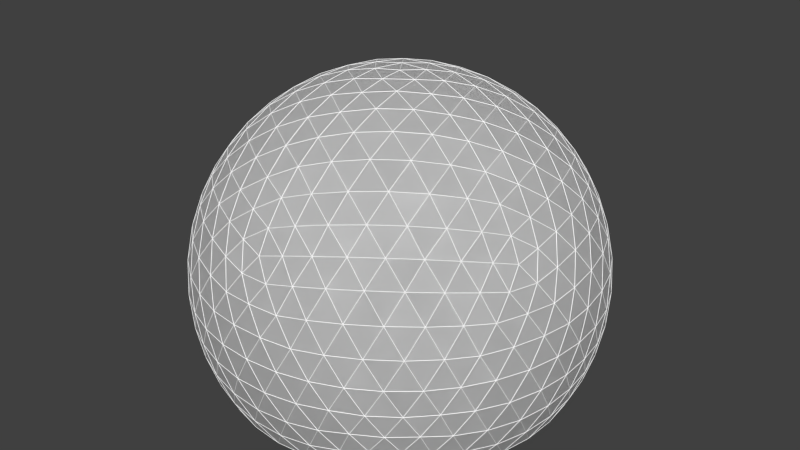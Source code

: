 # Source: Backdrop.blend  (saved by Blender 2.76.0; exported with 4.5.12 LTS)
import bpy
from mathutils import Matrix  # noqa: F401  (used for matrix-valued properties, if any)

bpy.ops.wm.read_factory_settings(use_empty=True)
scene = bpy.context.scene
scene.name = 'Scene'

# ---- collections
col_collection_3 = bpy.data.collections.new('Collection 3'); scene.collection.children.link(col_collection_3)
col_collection_4 = bpy.data.collections.new('Collection 4'); scene.collection.children.link(col_collection_4)

# ---- materials (node trees are filled in below, after node groups)
mat_glas = bpy.data.materials.new('Glas')
mat_glas.alpha_threshold = 0.0
mat_glas.use_transparent_shadow = False
mat_glas.roughness = 0.5
mat_domewire = bpy.data.materials.new('DomeWire')
mat_domewire.alpha_threshold = 0.0
mat_domewire.use_transparent_shadow = False
mat_domewire.diffuse_color = (1.0, 1.0, 1.0, 1.0)
mat_domewire.roughness = 0.5
mat_domewire.specular_intensity = 0.2468

# ---- material node trees

# ---- world
world_world = bpy.data.worlds.new('World'); scene.world = world_world
world_world.color = (0.05088, 0.05088, 0.05088)
world_world.use_sun_shadow = False
world_world.sun_shadow_jitter_overblur = 0.0
world_world.cycles.sampling_method = 'MANUAL'
world_world.cycles.sample_map_resolution = 256

# ---- meshes
me_domeglass = bpy.data.meshes.new('DomeGlass')
me_domeglass.from_pydata([(9.769, -7.097, -6.037), (-3.731, -11.48, -6.037), (-12.07, 0.0, -6.037), (-3.731, 11.48, -6.037), (9.769, 7.097, -6.037), (3.731, -11.48, 6.037), (-9.769, -7.097, 6.037), (-9.769, 7.097, 6.037), (3.731, 11.48, 6.037), (12.07, 0.0, 6.037), (0.0, 0.0, 13.5), (8.619, -8.155, -6.439), (7.181, -9.203, -6.781), (5.468, -10.16, -7.014), (3.549, -10.92, -7.097), (1.547, -11.43, -7.014), (-0.4001, -11.67, -6.781), (-2.18, -11.66, -6.439), (10.42, 5.677, -6.439), (10.97, 3.986, -6.781), (11.35, 2.061, -7.014), (11.48, -1.401e-07, -7.097), (11.35, -2.061, -7.014), (10.97, -3.986, -6.781), (10.42, -5.677, -6.439), (-5.092, -10.72, -6.439), (-6.534, -9.674, -6.781), (-7.97, -8.339, -7.014), (-9.291, -6.75, -7.097), (-10.39, -5.003, -7.014), (-11.22, -3.225, -6.781), (-11.77, -1.531, -6.439), (-11.77, 1.531, -6.439), (-11.22, 3.225, -6.781), (-10.39, 5.003, -7.014), (-9.291, 6.75, -7.097), (-7.97, 8.339, -7.014), (-6.534, 9.674, -6.781), (-5.092, 10.72, -6.439), (-2.18, 11.66, -6.439), (-0.4001, 11.67, -6.781), (1.547, 11.43, -7.014), (3.549, 10.92, -7.097), (5.468, 10.16, -7.014), (7.181, 9.203, -6.781), (8.619, 8.155, -6.439), (12.57, -0.9462, 4.829), (12.91, -1.993, 3.391), (13.02, -3.092, 1.754), (12.84, -4.172, -2.803e-07), (12.35, -5.153, -1.754), (11.62, -5.979, -3.391), (10.73, -6.623, -4.829), (10.73, 6.623, -4.829), (11.62, 5.979, -3.391), (12.35, 5.153, -1.754), (12.84, 4.172, 2.803e-07), (13.02, 3.092, 1.754), (12.91, 1.993, 3.391), (12.57, 0.9462, 4.829), (2.985, -12.25, 4.83), (2.095, -12.9, 3.391), (1.084, -13.34, 1.754), (0.0, -13.5, -2.803e-07), (-1.084, -13.34, -1.754), (-2.095, -12.9, -3.391), (-2.985, -12.25, -4.83), (9.614, -8.155, -4.83), (9.277, -9.203, -3.391), (8.719, -10.16, -1.754), (7.935, -10.92, 2.803e-07), (6.965, -11.43, 1.754), (5.886, -11.67, 3.391), (4.785, -11.66, 4.83), (-10.73, -6.623, 4.829), (-11.62, -5.979, 3.391), (-12.35, -5.153, 1.754), (-12.84, -4.172, -2.803e-07), (-13.02, -3.092, -1.754), (-12.91, -1.993, -3.391), (-12.57, -0.9462, -4.829), (-4.785, -11.66, -4.83), (-5.886, -11.67, -3.391), (-6.965, -11.43, -1.754), (-7.935, -10.92, 2.803e-07), (-8.719, -10.16, 1.754), (-9.277, -9.203, 3.391), (-9.614, -8.155, 4.83), (-9.614, 8.155, 4.83), (-9.277, 9.203, 3.391), (-8.719, 10.16, 1.754), (-7.935, 10.92, -2.803e-07), (-6.965, 11.43, -1.754), (-5.886, 11.67, -3.391), (-4.785, 11.66, -4.83), (-12.57, 0.9462, -4.829), (-12.91, 1.993, -3.391), (-13.02, 3.092, -1.754), (-12.84, 4.172, 2.803e-07), (-12.35, 5.153, 1.754), (-11.62, 5.979, 3.391), (-10.73, 6.623, 4.829), (4.785, 11.66, 4.83), (5.886, 11.67, 3.391), (6.965, 11.43, 1.754), (7.935, 10.92, -2.803e-07), (8.719, 10.16, -1.754), (9.277, 9.203, -3.391), (9.614, 8.155, -4.83), (-2.985, 12.25, -4.83), (-2.095, 12.9, -3.391), (-1.084, 13.34, -1.754), (0.0, 13.5, 2.803e-07), (1.084, 13.34, 1.754), (2.095, 12.9, 3.391), (2.985, 12.25, 4.83), (11.77, -1.531, 6.439), (11.22, -3.225, 6.781), (10.39, -5.003, 7.014), (9.291, -6.75, 7.097), (7.97, -8.339, 7.014), (6.534, -9.674, 6.781), (5.092, -10.72, 6.439), (2.18, -11.66, 6.439), (0.4001, -11.67, 6.781), (-1.547, -11.43, 7.014), (-3.549, -10.92, 7.097), (-5.468, -10.16, 7.014), (-7.181, -9.203, 6.781), (-8.619, -8.155, 6.439), (-10.42, -5.677, 6.439), (-10.97, -3.986, 6.781), (-11.35, -2.061, 7.014), (-11.48, 1.401e-07, 7.097), (-11.35, 2.061, 7.014), (-10.97, 3.986, 6.781), (-10.42, 5.677, 6.439), (-8.619, 8.155, 6.439), (-7.181, 9.203, 6.781), (-5.468, 10.16, 7.014), (-3.549, 10.92, 7.097), (-1.547, 11.43, 7.014), (0.4001, 11.67, 6.781), (2.18, 11.66, 6.439), (5.092, 10.72, 6.439), (6.534, 9.674, 6.781), (7.97, 8.339, 7.014), (9.291, 6.75, 7.097), (10.39, 5.003, 7.014), (11.22, 3.225, 6.781), (11.77, 1.531, 6.439), (0.4974, -1.531, 13.4), (1.048, -3.225, 13.07), (1.626, -5.003, 12.43), (2.193, -6.75, 11.48), (2.709, -8.338, 10.27), (3.143, -9.674, 8.877), (3.482, -10.72, 7.434), (11.27, 0.0, 7.434), (10.17, 0.0, 8.876), (8.768, 0.0, 10.27), (7.097, 0.0, 11.48), (5.261, 0.0, 12.43), (3.39, 0.0, 13.07), (1.61, 0.0, 13.4), (-1.302, -0.9462, 13.4), (-2.743, -1.993, 13.07), (-4.256, -3.092, 12.43), (-5.742, -4.172, 11.48), (-7.093, -5.153, 10.27), (-8.229, -5.979, 8.877), (-9.117, -6.623, 7.434), (-1.302, 0.9462, 13.4), (-2.743, 1.993, 13.07), (-4.256, 3.092, 12.43), (-5.742, 4.172, 11.48), (-7.093, 5.153, 10.27), (-8.229, 5.979, 8.877), (-9.117, 6.623, 7.434), (0.4974, 1.531, 13.4), (1.048, 3.225, 13.07), (1.626, 5.003, 12.43), (2.193, 6.75, 11.48), (2.709, 8.338, 10.27), (3.143, 9.674, 8.877), (3.482, 10.72, 7.434), (2.244, 1.63, 13.21), (4.147, 1.708, 12.73), (2.906, 3.416, 12.73), (6.094, 1.751, 11.92), (4.884, 3.549, 12.07), (3.549, 5.254, 11.92), (7.935, 1.751, 10.78), (6.841, 3.596, 11.07), (5.534, 5.395, 11.07), (4.118, 7.005, 10.78), (9.534, 1.708, 9.404), (8.616, 3.549, 9.769), (7.425, 5.395, 9.9), (6.037, 7.097, 9.769), (4.571, 8.54, 9.404), (10.81, 1.63, 7.915), (10.09, 3.416, 8.294), (9.073, 5.254, 8.504), (7.801, 7.005, 8.504), (6.367, 8.54, 8.294), (4.892, 9.781, 7.916), (-0.857, 2.638, 13.21), (-0.343, 4.472, 12.73), (-2.351, 3.819, 12.73), (0.2173, 6.336, 11.92), (-1.866, 5.742, 12.07), (-3.9, 4.999, 11.92), (0.7864, 8.088, 10.78), (-1.307, 7.617, 11.07), (-3.42, 6.93, 11.07), (-5.39, 6.081, 10.78), (1.322, 9.596, 9.404), (-0.7127, 9.29, 9.769), (-2.836, 8.729, 9.9), (-4.884, 7.935, 9.769), (-6.71, 6.986, 9.404), (1.791, 10.79, 7.916), (-0.1311, 10.65, 8.294), (-2.193, 10.25, 8.504), (-4.252, 9.584, 8.504), (-6.155, 8.694, 8.294), (-7.79, 7.675, 7.916), (-2.773, 0.0, 13.21), (-4.359, 1.056, 12.73), (-4.359, -1.056, 12.73), (-5.959, 2.165, 11.92), (-6.037, 0.0, 12.07), (-5.959, -2.165, 11.92), (-7.449, 3.247, 10.78), (-7.648, 1.111, 11.07), (-7.648, -1.111, 11.07), (-7.449, -3.247, 10.78), (-8.717, 4.222, 9.404), (-9.056, 2.193, 9.769), (-9.178, 1.33e-07, 9.9), (-9.056, -2.193, 9.769), (-8.717, -4.222, 9.404), (-9.707, 5.037, 7.916), (-10.17, 3.167, 8.294), (-10.43, 1.082, 8.504), (-10.43, -1.082, 8.504), (-10.17, -3.167, 8.294), (-9.707, -5.037, 7.916), (-0.857, -2.638, 13.21), (-2.351, -3.819, 12.73), (-0.343, -4.472, 12.73), (-3.9, -4.999, 11.92), (-1.866, -5.742, 12.07), (0.2173, -6.336, 11.92), (-5.39, -6.081, 10.78), (-3.42, -6.93, 11.07), (-1.307, -7.617, 11.07), (0.7864, -8.088, 10.78), (-6.71, -6.986, 9.404), (-4.884, -7.935, 9.769), (-2.836, -8.729, 9.9), (-0.7127, -9.29, 9.769), (1.322, -9.596, 9.404), (-7.79, -7.675, 7.916), (-6.155, -8.694, 8.294), (-4.252, -9.584, 8.504), (-2.193, -10.25, 8.504), (-0.1311, -10.65, 8.294), (1.791, -10.79, 7.916), (2.244, -1.63, 13.21), (2.906, -3.416, 12.73), (4.147, -1.708, 12.73), (3.549, -5.254, 11.92), (4.884, -3.549, 12.07), (6.094, -1.751, 11.92), (4.118, -7.005, 10.78), (5.534, -5.395, 11.07), (6.841, -3.596, 11.07), (7.935, -1.751, 10.78), (4.571, -8.54, 9.404), (6.037, -7.097, 9.769), (7.425, -5.395, 9.9), (8.616, -3.549, 9.769), (9.534, -1.708, 9.404), (4.892, -9.781, 7.916), (6.367, -8.54, 8.294), (7.801, -7.005, 8.504), (9.073, -5.254, 8.504), (10.09, -3.416, 8.294), (10.81, -1.63, 7.915), (12.2, 2.638, 5.142), (12.44, 3.819, 3.592), (11.54, 4.472, 5.388), (12.4, 4.999, 1.842), (11.63, 5.742, 3.731), (10.56, 6.337, 5.525), (12.05, 6.081, -2.504e-07), (11.43, 6.931, 1.891), (10.48, 7.617, 3.782), (9.291, 8.088, 5.525), (11.41, 6.986, -1.796), (10.92, 7.935, 1.312e-07), (10.12, 8.729, 1.891), (9.056, 9.291, 3.731), (7.82, 9.596, 5.388), (10.56, 7.675, -3.428), (10.17, 8.694, -1.796), (9.508, 9.584, 1.364e-06), (8.587, 10.25, 1.842), (7.477, 10.65, 3.592), (6.279, 10.79, 5.142), (1.262, 12.42, 5.142), (0.2119, 13.01, 3.592), (-0.686, 12.36, 5.388), (-0.9208, 13.34, 1.842), (-1.866, 12.84, 3.731), (-2.762, 12.0, 5.525), (-2.059, 13.34, -4.131e-06), (-3.059, 13.01, 1.891), (-4.005, 12.33, 3.782), (-4.821, 11.34, 5.525), (-3.118, 13.01, -1.796), (-4.172, 12.84, -6.166e-06), (-5.173, 12.33, 1.891), (-6.037, 11.48, 3.731), (-6.71, 10.4, 5.388), (-4.035, 12.42, -3.428), (-5.126, 12.36, -1.796), (-6.177, 12.0, -5.182e-06), (-7.097, 11.34, 1.842), (-7.82, 10.4, 3.592), (-8.32, 9.305, 5.142), (-11.42, 5.037, 5.142), (-12.31, 4.222, 3.592), (-11.97, 3.167, 5.388), (-12.97, 3.247, 1.842), (-12.79, 2.193, 3.731), (-12.27, 1.082, 5.525), (-13.33, 2.165, 1.252e-06), (-13.32, 1.111, 1.891), (-12.96, -1.028e-06, 3.782), (-12.27, -1.082, 5.525), (-13.34, 1.056, -1.796), (-13.5, -4.854e-06, 8.528e-06), (-13.32, -1.111, 1.891), (-12.79, -2.193, 3.731), (-11.97, -3.167, 5.388), (-13.06, -5.331e-06, -3.428), (-13.34, -1.056, -1.796), (-13.33, -2.165, 1.936e-05), (-12.97, -3.247, 1.842), (-12.31, -4.222, 3.592), (-11.42, -5.037, 5.142), (-8.32, -9.305, 5.142), (-7.82, -10.4, 3.592), (-6.71, -10.4, 5.388), (-7.097, -11.34, 1.842), (-6.037, -11.48, 3.731), (-4.821, -11.34, 5.525), (-6.177, -12.0, -7.887e-06), (-5.173, -12.33, 1.891), (-4.005, -12.33, 3.782), (-2.762, -12.0, 5.525), (-5.126, -12.36, -1.796), (-4.172, -12.84, -1.023e-05), (-3.059, -13.01, 1.891), (-1.866, -12.84, 3.731), (-0.686, -12.36, 5.388), (-4.035, -12.42, -3.428), (-3.118, -13.01, -1.796), (-2.059, -13.34, -6.955e-06), (-0.9208, -13.34, 1.842), (0.2119, -13.01, 3.592), (1.262, -12.42, 5.142), (6.279, -10.79, 5.142), (7.477, -10.65, 3.592), (7.82, -9.596, 5.388), (8.587, -10.25, 1.842), (9.056, -9.291, 3.731), (9.291, -8.088, 5.525), (9.508, -9.584, -1.465e-05), (10.12, -8.729, 1.891), (10.48, -7.617, 3.782), (10.56, -6.337, 5.525), (10.17, -8.694, -1.796), (10.92, -7.935, -2.571e-05), (11.43, -6.931, 1.891), (11.63, -5.742, 3.731), (11.54, -4.472, 5.388), (10.56, -7.675, -3.428), (11.41, -6.986, -1.796), (12.05, -6.081, -3.109e-05), (12.4, -4.999, 1.841), (12.44, -3.819, 3.592), (12.2, -2.638, 5.142), (4.035, 12.42, 3.428), (5.126, 12.36, 1.796), (3.118, 13.01, 1.796), (6.177, 12.0, -1.454e-07), (4.172, 12.84, -4.184e-13), (2.059, 13.34, 1.454e-07), (7.097, 11.34, -1.842), (5.173, 12.33, -1.891), (3.059, 13.01, -1.891), (0.9208, 13.34, -1.842), (7.82, 10.4, -3.592), (6.037, 11.48, -3.731), (4.005, 12.33, -3.782), (1.866, 12.84, -3.731), (-0.2119, 13.01, -3.592), (8.32, 9.305, -5.142), (6.71, 10.4, -5.388), (4.821, 11.34, -5.525), (2.762, 12.0, -5.525), (0.686, 12.36, -5.388), (-1.262, 12.42, -5.142), (-10.56, 7.675, 3.428), (-10.17, 8.694, 1.796), (-11.41, 6.986, 1.796), (-9.508, 9.584, -1.454e-07), (-10.92, 7.935, -1.255e-12), (-12.05, 6.081, 1.454e-07), (-8.587, 10.25, -1.842), (-10.12, 8.729, -1.891), (-11.43, 6.931, -1.891), (-12.4, 4.999, -1.842), (-7.477, 10.65, -3.592), (-9.056, 9.291, -3.731), (-10.48, 7.617, -3.782), (-11.63, 5.742, -3.731), (-12.44, 3.819, -3.592), (-6.279, 10.79, -5.142), (-7.82, 9.596, -5.388), (-9.291, 8.088, -5.525), (-10.56, 6.337, -5.525), (-11.54, 4.472, -5.388), (-12.2, 2.638, -5.142), (-10.56, -7.675, 3.428), (-11.41, -6.986, 1.796), (-10.17, -8.694, 1.796), (-12.05, -6.081, -1.454e-07), (-10.92, -7.935, 1.255e-12), (-9.508, -9.584, 1.454e-07), (-12.4, -4.999, -1.842), (-11.43, -6.931, -1.891), (-10.12, -8.729, -1.891), (-8.587, -10.25, -1.842), (-12.44, -3.819, -3.592), (-11.63, -5.742, -3.731), (-10.48, -7.617, -3.782), (-9.056, -9.291, -3.731), (-7.477, -10.65, -3.592), (-12.2, -2.638, -5.142), (-11.54, -4.472, -5.388), (-10.56, -6.337, -5.525), (-9.291, -8.088, -5.525), (-7.82, -9.596, -5.388), (-6.279, -10.79, -5.142), (4.035, -12.42, 3.428), (3.118, -13.01, 1.796), (5.126, -12.36, 1.796), (2.059, -13.34, -1.454e-07), (4.172, -12.84, 4.184e-13), (6.177, -12.0, 1.454e-07), (0.9208, -13.34, -1.842), (3.059, -13.01, -1.891), (5.173, -12.33, -1.891), (7.097, -11.34, -1.842), (-0.2119, -13.01, -3.592), (1.866, -12.84, -3.731), (4.005, -12.33, -3.782), (6.037, -11.48, -3.731), (7.82, -10.4, -3.592), (-1.262, -12.42, -5.142), (0.686, -12.36, -5.388), (2.762, -12.0, -5.525), (4.821, -11.34, -5.525), (6.71, -10.4, -5.388), (8.32, -9.305, -5.142), (13.06, -1.205e-07, 3.428), (13.34, -1.056, 1.796), (13.34, 1.056, 1.796), (13.33, -2.165, -1.454e-07), (13.5, 0.0, 1.494e-14), (13.33, 2.165, 1.454e-07), (12.97, -3.247, -1.842), (13.32, -1.111, -1.891), (13.32, 1.111, -1.891), (12.97, 3.247, -1.842), (12.31, -4.222, -3.592), (12.79, -2.193, -3.731), (12.96, 1.33e-07, -3.782), (12.79, 2.193, -3.731), (12.31, 4.222, -3.592), (11.42, -5.037, -5.142), (11.97, -3.167, -5.388), (12.27, -1.082, -5.525), (12.27, 1.082, -5.525), (11.97, 3.167, -5.388), (11.42, 5.037, -5.142), (9.769, -7.097, -6.037), (-3.731, -11.48, -6.037), (-12.07, 0.0, -6.037), (-3.731, 11.48, -6.037), (9.769, 7.097, -6.037), (3.731, -11.48, 6.037), (-9.769, -7.097, 6.037), (-9.769, 7.097, 6.037), (3.731, 11.48, 6.037), (12.07, 0.0, 6.037), (0.0, 0.0, 13.5), (8.619, -8.155, -6.439), (7.181, -9.203, -6.781), (5.468, -10.16, -7.014), (3.549, -10.92, -7.097), (1.547, -11.43, -7.014), (-0.4001, -11.67, -6.781), (-2.18, -11.66, -6.439), (10.42, 5.677, -6.439), (10.97, 3.986, -6.781), (11.35, 2.061, -7.014), (11.48, -1.401e-07, -7.097), (11.35, -2.061, -7.014), (10.97, -3.986, -6.781), (10.42, -5.677, -6.439), (-5.092, -10.72, -6.439), (-6.534, -9.674, -6.781), (-7.97, -8.339, -7.014), (-9.291, -6.75, -7.097), (-10.39, -5.003, -7.014), (-11.22, -3.225, -6.781), (-11.77, -1.531, -6.439), (-11.77, 1.531, -6.439), (-11.22, 3.225, -6.781), (-10.39, 5.003, -7.014), (-9.291, 6.75, -7.097), (-7.97, 8.339, -7.014), (-6.534, 9.674, -6.781), (-5.092, 10.72, -6.439), (-2.18, 11.66, -6.439), (-0.4001, 11.67, -6.781), (1.547, 11.43, -7.014), (3.549, 10.92, -7.097), (5.468, 10.16, -7.014), (7.181, 9.203, -6.781), (8.619, 8.155, -6.439), (12.57, -0.9462, 4.829), (12.91, -1.993, 3.391), (13.02, -3.092, 1.754), (12.84, -4.172, -2.803e-07), (12.35, -5.153, -1.754), (11.62, -5.979, -3.391), (10.73, -6.623, -4.829), (10.73, 6.623, -4.829), (11.62, 5.979, -3.391), (12.35, 5.153, -1.754), (12.84, 4.172, 2.803e-07), (13.02, 3.092, 1.754), (12.91, 1.993, 3.391), (12.57, 0.9462, 4.829), (2.985, -12.25, 4.83), (2.095, -12.9, 3.391), (1.084, -13.34, 1.754), (0.0, -13.5, -2.803e-07), (-1.084, -13.34, -1.754), (-2.095, -12.9, -3.391), (-2.985, -12.25, -4.83), (9.614, -8.155, -4.83), (9.277, -9.203, -3.391), (8.719, -10.16, -1.754), (7.935, -10.92, 2.803e-07), (6.965, -11.43, 1.754), (5.886, -11.67, 3.391), (4.785, -11.66, 4.83), (-10.73, -6.623, 4.829), (-11.62, -5.979, 3.391), (-12.35, -5.153, 1.754), (-12.84, -4.172, -2.803e-07), (-13.02, -3.092, -1.754), (-12.91, -1.993, -3.391), (-12.57, -0.9462, -4.829), (-4.785, -11.66, -4.83), (-5.886, -11.67, -3.391), (-6.965, -11.43, -1.754), (-7.935, -10.92, 2.803e-07), (-8.719, -10.16, 1.754), (-9.277, -9.203, 3.391), (-9.614, -8.155, 4.83), (-9.614, 8.155, 4.83), (-9.277, 9.203, 3.391), (-8.719, 10.16, 1.754), (-7.935, 10.92, -2.803e-07), (-6.965, 11.43, -1.754), (-5.886, 11.67, -3.391), (-4.785, 11.66, -4.83), (-12.57, 0.9462, -4.829), (-12.91, 1.993, -3.391), (-13.02, 3.092, -1.754), (-12.84, 4.172, 2.803e-07), (-12.35, 5.153, 1.754), (-11.62, 5.979, 3.391), (-10.73, 6.623, 4.829), (4.785, 11.66, 4.83), (5.886, 11.67, 3.391), (6.965, 11.43, 1.754), (7.935, 10.92, -2.803e-07), (8.719, 10.16, -1.754), (9.277, 9.203, -3.391), (9.614, 8.155, -4.83), (-2.985, 12.25, -4.83), (-2.095, 12.9, -3.391), (-1.084, 13.34, -1.754), (0.0, 13.5, 2.803e-07), (1.084, 13.34, 1.754), (2.095, 12.9, 3.391), (2.985, 12.25, 4.83), (11.77, -1.531, 6.439), (11.22, -3.225, 6.781), (10.39, -5.003, 7.014), (9.291, -6.75, 7.097), (7.97, -8.339, 7.014), (6.534, -9.674, 6.781), (5.092, -10.72, 6.439), (2.18, -11.66, 6.439), (0.4001, -11.67, 6.781), (-1.547, -11.43, 7.014), (-3.549, -10.92, 7.097), (-5.468, -10.16, 7.014), (-7.181, -9.203, 6.781), (-8.619, -8.155, 6.439), (-10.42, -5.677, 6.439), (-10.97, -3.986, 6.781), (-11.35, -2.061, 7.014), (-11.48, 1.401e-07, 7.097), (-11.35, 2.061, 7.014), (-10.97, 3.986, 6.781), (-10.42, 5.677, 6.439), (-8.619, 8.155, 6.439), (-7.181, 9.203, 6.781), (-5.468, 10.16, 7.014), (-3.549, 10.92, 7.097), (-1.547, 11.43, 7.014), (0.4001, 11.67, 6.781), (2.18, 11.66, 6.439), (5.092, 10.72, 6.439), (6.534, 9.674, 6.781), (7.97, 8.339, 7.014), (9.291, 6.75, 7.097), (10.39, 5.003, 7.014), (11.22, 3.225, 6.781), (11.77, 1.531, 6.439), (0.4974, -1.531, 13.4), (1.048, -3.225, 13.07), (1.626, -5.003, 12.43), (2.193, -6.75, 11.48), (2.709, -8.338, 10.27), (3.143, -9.674, 8.877), (3.482, -10.72, 7.434), (11.27, 0.0, 7.434), (10.17, 0.0, 8.876), (8.768, 0.0, 10.27), (7.097, 0.0, 11.48), (5.261, 0.0, 12.43), (3.39, 0.0, 13.07), (1.61, 0.0, 13.4), (-1.302, -0.9462, 13.4), (-2.743, -1.993, 13.07), (-4.256, -3.092, 12.43), (-5.742, -4.172, 11.48), (-7.093, -5.153, 10.27), (-8.229, -5.979, 8.877), (-9.117, -6.623, 7.434), (-1.302, 0.9462, 13.4), (-2.743, 1.993, 13.07), (-4.256, 3.092, 12.43), (-5.742, 4.172, 11.48), (-7.093, 5.153, 10.27), (-8.229, 5.979, 8.877), (-9.117, 6.623, 7.434), (0.4974, 1.531, 13.4), (1.048, 3.225, 13.07), (1.626, 5.003, 12.43), (2.193, 6.75, 11.48), (2.709, 8.338, 10.27), (3.143, 9.674, 8.877), (3.482, 10.72, 7.434), (2.244, 1.63, 13.21), (4.147, 1.708, 12.73), (2.906, 3.416, 12.73), (6.094, 1.751, 11.92), (4.884, 3.549, 12.07), (3.549, 5.254, 11.92), (7.935, 1.751, 10.78), (6.841, 3.596, 11.07), (5.534, 5.395, 11.07), (4.118, 7.005, 10.78), (9.534, 1.708, 9.404), (8.616, 3.549, 9.769), (7.425, 5.395, 9.9), (6.037, 7.097, 9.769), (4.571, 8.54, 9.404), (10.81, 1.63, 7.915), (10.09, 3.416, 8.294), (9.073, 5.254, 8.504), (7.801, 7.005, 8.504), (6.367, 8.54, 8.294), (4.892, 9.781, 7.916), (-0.857, 2.638, 13.21), (-0.343, 4.472, 12.73), (-2.351, 3.819, 12.73), (0.2173, 6.336, 11.92), (-1.866, 5.742, 12.07), (-3.9, 4.999, 11.92), (0.7864, 8.088, 10.78), (-1.307, 7.617, 11.07), (-3.42, 6.93, 11.07), (-5.39, 6.081, 10.78), (1.322, 9.596, 9.404), (-0.7127, 9.29, 9.769), (-2.836, 8.729, 9.9), (-4.884, 7.935, 9.769), (-6.71, 6.986, 9.404), (1.791, 10.79, 7.916), (-0.1311, 10.65, 8.294), (-2.193, 10.25, 8.504), (-4.252, 9.584, 8.504), (-6.155, 8.694, 8.294), (-7.79, 7.675, 7.916), (-2.773, 0.0, 13.21), (-4.359, 1.056, 12.73), (-4.359, -1.056, 12.73), (-5.959, 2.165, 11.92), (-6.037, 0.0, 12.07), (-5.959, -2.165, 11.92), (-7.449, 3.247, 10.78), (-7.648, 1.111, 11.07), (-7.648, -1.111, 11.07), (-7.449, -3.247, 10.78), (-8.717, 4.222, 9.404), (-9.056, 2.193, 9.769), (-9.178, 1.33e-07, 9.9), (-9.056, -2.193, 9.769), (-8.717, -4.222, 9.404), (-9.707, 5.037, 7.916), (-10.17, 3.167, 8.294), (-10.43, 1.082, 8.504), (-10.43, -1.082, 8.504), (-10.17, -3.167, 8.294), (-9.707, -5.037, 7.916), (-0.857, -2.638, 13.21), (-2.351, -3.819, 12.73), (-0.343, -4.472, 12.73), (-3.9, -4.999, 11.92), (-1.866, -5.742, 12.07), (0.2173, -6.336, 11.92), (-5.39, -6.081, 10.78), (-3.42, -6.93, 11.07), (-1.307, -7.617, 11.07), (0.7864, -8.088, 10.78), (-6.71, -6.986, 9.404), (-4.884, -7.935, 9.769), (-2.836, -8.729, 9.9), (-0.7127, -9.29, 9.769), (1.322, -9.596, 9.404), (-7.79, -7.675, 7.916), (-6.155, -8.694, 8.294), (-4.252, -9.584, 8.504), (-2.193, -10.25, 8.504), (-0.1311, -10.65, 8.294), (1.791, -10.79, 7.916), (2.244, -1.63, 13.21), (2.906, -3.416, 12.73), (4.147, -1.708, 12.73), (3.549, -5.254, 11.92), (4.884, -3.549, 12.07), (6.094, -1.751, 11.92), (4.118, -7.005, 10.78), (5.534, -5.395, 11.07), (6.841, -3.596, 11.07), (7.935, -1.751, 10.78), (4.571, -8.54, 9.404), (6.037, -7.097, 9.769), (7.425, -5.395, 9.9), (8.616, -3.549, 9.769), (9.534, -1.708, 9.404), (4.892, -9.781, 7.916), (6.367, -8.54, 8.294), (7.801, -7.005, 8.504), (9.073, -5.254, 8.504), (10.09, -3.416, 8.294), (10.81, -1.63, 7.915), (12.2, 2.638, 5.142), (12.44, 3.819, 3.592), (11.54, 4.472, 5.388), (12.4, 4.999, 1.842), (11.63, 5.742, 3.731), (10.56, 6.337, 5.525), (12.05, 6.081, -2.504e-07), (11.43, 6.931, 1.891), (10.48, 7.617, 3.782), (9.291, 8.088, 5.525), (11.41, 6.986, -1.796), (10.92, 7.935, 1.312e-07), (10.12, 8.729, 1.891), (9.056, 9.291, 3.731), (7.82, 9.596, 5.388), (10.56, 7.675, -3.428), (10.17, 8.694, -1.796), (9.508, 9.584, 1.364e-06), (8.587, 10.25, 1.842), (7.477, 10.65, 3.592), (6.279, 10.79, 5.142), (1.262, 12.42, 5.142), (0.2119, 13.01, 3.592), (-0.686, 12.36, 5.388), (-0.9208, 13.34, 1.842), (-1.866, 12.84, 3.731), (-2.762, 12.0, 5.525), (-2.059, 13.34, -4.131e-06), (-3.059, 13.01, 1.891), (-4.005, 12.33, 3.782), (-4.821, 11.34, 5.525), (-3.118, 13.01, -1.796), (-4.172, 12.84, -6.166e-06), (-5.173, 12.33, 1.891), (-6.037, 11.48, 3.731), (-6.71, 10.4, 5.388), (-4.035, 12.42, -3.428), (-5.126, 12.36, -1.796), (-6.177, 12.0, -5.182e-06), (-7.097, 11.34, 1.842), (-7.82, 10.4, 3.592), (-8.32, 9.305, 5.142), (-11.42, 5.037, 5.142), (-12.31, 4.222, 3.592), (-11.97, 3.167, 5.388), (-12.97, 3.247, 1.842), (-12.79, 2.193, 3.731), (-12.27, 1.082, 5.525), (-13.33, 2.165, 1.252e-06), (-13.32, 1.111, 1.891), (-12.96, -1.028e-06, 3.782), (-12.27, -1.082, 5.525), (-13.34, 1.056, -1.796), (-13.5, -4.854e-06, 8.528e-06), (-13.32, -1.111, 1.891), (-12.79, -2.193, 3.731), (-11.97, -3.167, 5.388), (-13.06, -5.331e-06, -3.428), (-13.34, -1.056, -1.796), (-13.33, -2.165, 1.936e-05), (-12.97, -3.247, 1.842), (-12.31, -4.222, 3.592), (-11.42, -5.037, 5.142), (-8.32, -9.305, 5.142), (-7.82, -10.4, 3.592), (-6.71, -10.4, 5.388), (-7.097, -11.34, 1.842), (-6.037, -11.48, 3.731), (-4.821, -11.34, 5.525), (-6.177, -12.0, -7.887e-06), (-5.173, -12.33, 1.891), (-4.005, -12.33, 3.782), (-2.762, -12.0, 5.525), (-5.126, -12.36, -1.796), (-4.172, -12.84, -1.023e-05), (-3.059, -13.01, 1.891), (-1.866, -12.84, 3.731), (-0.686, -12.36, 5.388), (-4.035, -12.42, -3.428), (-3.118, -13.01, -1.796), (-2.059, -13.34, -6.955e-06), (-0.9208, -13.34, 1.842), (0.2119, -13.01, 3.592), (1.262, -12.42, 5.142), (6.279, -10.79, 5.142), (7.477, -10.65, 3.592), (7.82, -9.596, 5.388), (8.587, -10.25, 1.842), (9.056, -9.291, 3.731), (9.291, -8.088, 5.525), (9.508, -9.584, -1.465e-05), (10.12, -8.729, 1.891), (10.48, -7.617, 3.782), (10.56, -6.337, 5.525), (10.17, -8.694, -1.796), (10.92, -7.935, -2.571e-05), (11.43, -6.931, 1.891), (11.63, -5.742, 3.731), (11.54, -4.472, 5.388), (10.56, -7.675, -3.428), (11.41, -6.986, -1.796), (12.05, -6.081, -3.109e-05), (12.4, -4.999, 1.841), (12.44, -3.819, 3.592), (12.2, -2.638, 5.142), (4.035, 12.42, 3.428), (5.126, 12.36, 1.796), (3.118, 13.01, 1.796), (6.177, 12.0, -1.454e-07), (4.172, 12.84, -4.184e-13), (2.059, 13.34, 1.454e-07), (7.097, 11.34, -1.842), (5.173, 12.33, -1.891), (3.059, 13.01, -1.891), (0.9208, 13.34, -1.842), (7.82, 10.4, -3.592), (6.037, 11.48, -3.731), (4.005, 12.33, -3.782), (1.866, 12.84, -3.731), (-0.2119, 13.01, -3.592), (8.32, 9.305, -5.142), (6.71, 10.4, -5.388), (4.821, 11.34, -5.525), (2.762, 12.0, -5.525), (0.686, 12.36, -5.388), (-1.262, 12.42, -5.142), (-10.56, 7.675, 3.428), (-10.17, 8.694, 1.796), (-11.41, 6.986, 1.796), (-9.508, 9.584, -1.454e-07), (-10.92, 7.935, -1.255e-12), (-12.05, 6.081, 1.454e-07), (-8.587, 10.25, -1.842), (-10.12, 8.729, -1.891), (-11.43, 6.931, -1.891), (-12.4, 4.999, -1.842), (-7.477, 10.65, -3.592), (-9.056, 9.291, -3.731), (-10.48, 7.617, -3.782), (-11.63, 5.742, -3.731), (-12.44, 3.819, -3.592), (-6.279, 10.79, -5.142), (-7.82, 9.596, -5.388), (-9.291, 8.088, -5.525), (-10.56, 6.337, -5.525), (-11.54, 4.472, -5.388), (-12.2, 2.638, -5.142), (-10.56, -7.675, 3.428), (-11.41, -6.986, 1.796), (-10.17, -8.694, 1.796), (-12.05, -6.081, -1.454e-07), (-10.92, -7.935, 1.255e-12), (-9.508, -9.584, 1.454e-07), (-12.4, -4.999, -1.842), (-11.43, -6.931, -1.891), (-10.12, -8.729, -1.891), (-8.587, -10.25, -1.842), (-12.44, -3.819, -3.592), (-11.63, -5.742, -3.731), (-10.48, -7.617, -3.782), (-9.056, -9.291, -3.731), (-7.477, -10.65, -3.592), (-12.2, -2.638, -5.142), (-11.54, -4.472, -5.388), (-10.56, -6.337, -5.525), (-9.291, -8.088, -5.525), (-7.82, -9.596, -5.388), (-6.279, -10.79, -5.142), (4.035, -12.42, 3.428), (3.118, -13.01, 1.796), (5.126, -12.36, 1.796), (2.059, -13.34, -1.454e-07), (4.172, -12.84, 4.184e-13), (6.177, -12.0, 1.454e-07), (0.9208, -13.34, -1.842), (3.059, -13.01, -1.891), (5.173, -12.33, -1.891), (7.097, -11.34, -1.842), (-0.2119, -13.01, -3.592), (1.866, -12.84, -3.731), (4.005, -12.33, -3.782), (6.037, -11.48, -3.731), (7.82, -10.4, -3.592), (-1.262, -12.42, -5.142), (0.686, -12.36, -5.388), (2.762, -12.0, -5.525), (4.821, -11.34, -5.525), (6.71, -10.4, -5.388), (8.32, -9.305, -5.142), (13.06, -1.205e-07, 3.428), (13.34, -1.056, 1.796), (13.34, 1.056, 1.796), (13.33, -2.165, -1.454e-07), (13.5, 0.0, 1.494e-14), (13.33, 2.165, 1.454e-07), (12.97, -3.247, -1.842), (13.32, -1.111, -1.891), (13.32, 1.111, -1.891), (12.97, 3.247, -1.842), (12.31, -4.222, -3.592), (12.79, -2.193, -3.731), (12.96, 1.33e-07, -3.782), (12.79, 2.193, -3.731), (12.31, 4.222, -3.592), (11.42, -5.037, -5.142), (11.97, -3.167, -5.388), (12.27, -1.082, -5.525), (12.27, 1.082, -5.525), (11.97, 3.167, -5.388), (11.42, 5.037, -5.142)], [], [(17, 1, 66), (66, 1, 81), (81, 1, 25), (31, 2, 80), (80, 2, 95), (95, 2, 32), (24, 0, 52), (52, 0, 67), (67, 0, 11), (16, 17, 474), (474, 17, 66), (66, 65, 474), (474, 65, 469), (65, 64, 469), (469, 64, 465), (64, 63, 465), (465, 63, 462), (63, 62, 462), (462, 62, 460), (62, 61, 460), (460, 61, 459), (61, 60, 459), (459, 60, 73), (60, 5, 73), (5, 122, 73), (122, 375, 73), (73, 375, 72), (375, 376, 72), (72, 376, 71), (376, 378, 71), (71, 378, 70), (378, 381, 70), (70, 381, 69), (381, 385, 69), (69, 385, 68), (385, 390, 68), (68, 390, 67), (390, 52, 67), (52, 390, 51), (51, 390, 391), (390, 385, 391), (391, 385, 386), (385, 381, 386), (386, 381, 382), (381, 378, 382), (382, 378, 379), (378, 376, 379), (379, 376, 377), (376, 375, 377), (377, 375, 121), (375, 122, 121), (121, 122, 285), (285, 122, 157), (122, 5, 157), (5, 123, 157), (157, 123, 269), (123, 124, 269), (269, 124, 268), (124, 125, 268), (268, 125, 267), (125, 126, 267), (267, 126, 266), (126, 127, 266), (266, 127, 265), (127, 128, 265), (265, 128, 264), (128, 129, 264), (264, 129, 171), (129, 6, 171), (6, 130, 171), (171, 130, 248), (130, 131, 248), (248, 131, 247), (131, 132, 247), (247, 132, 246), (132, 133, 246), (246, 133, 245), (133, 134, 245), (245, 134, 244), (134, 135, 244), (244, 135, 243), (135, 136, 243), (243, 136, 178), (136, 7, 178), (7, 137, 178), (178, 137, 227), (137, 138, 227), (227, 138, 226), (138, 139, 226), (226, 139, 225), (139, 140, 225), (225, 140, 224), (140, 141, 224), (224, 141, 223), (141, 142, 223), (223, 142, 222), (142, 143, 222), (222, 143, 185), (143, 8, 185), (8, 144, 185), (185, 144, 206), (144, 145, 206), (206, 145, 205), (145, 146, 205), (205, 146, 204), (146, 147, 204), (204, 147, 203), (147, 148, 203), (203, 148, 202), (148, 149, 202), (202, 149, 201), (149, 150, 201), (201, 150, 158), (158, 150, 9), (150, 59, 9), (59, 46, 9), (46, 116, 9), (116, 158, 9), (158, 116, 290), (116, 117, 290), (290, 117, 289), (117, 118, 289), (289, 118, 288), (118, 119, 288), (288, 119, 287), (119, 120, 287), (287, 120, 286), (120, 121, 286), (286, 121, 285), (285, 280, 286), (286, 280, 281), (280, 276, 281), (281, 276, 277), (276, 273, 277), (277, 273, 274), (273, 271, 274), (274, 271, 272), (271, 270, 272), (272, 270, 163), (270, 164, 163), (164, 186, 163), (186, 187, 163), (163, 187, 162), (187, 189, 162), (162, 189, 161), (189, 192, 161), (161, 192, 160), (192, 196, 160), (160, 196, 159), (196, 201, 159), (159, 201, 158), (158, 290, 159), (159, 290, 284), (290, 289, 284), (284, 289, 283), (289, 288, 283), (283, 288, 282), (288, 287, 282), (282, 287, 281), (287, 286, 281), (281, 277, 282), (282, 277, 278), (277, 274, 278), (278, 274, 275), (274, 272, 275), (275, 272, 162), (272, 163, 162), (162, 161, 275), (161, 279, 275), (279, 278, 275), (279, 283, 278), (283, 282, 278), (283, 279, 284), (284, 279, 160), (279, 161, 160), (160, 159, 284), (201, 196, 202), (202, 196, 197), (196, 192, 197), (197, 192, 193), (192, 189, 193), (193, 189, 190), (189, 187, 190), (190, 187, 188), (187, 186, 188), (188, 186, 180), (186, 179, 180), (180, 179, 207), (207, 179, 172), (179, 10, 172), (172, 10, 165), (165, 10, 151), (10, 164, 151), (164, 270, 151), (270, 152, 151), (152, 249, 151), (151, 249, 165), (249, 166, 165), (166, 228, 165), (165, 228, 172), (228, 173, 172), (173, 207, 172), (173, 209, 207), (209, 208, 207), (207, 208, 180), (208, 181, 180), (181, 188, 180), (181, 191, 188), (191, 190, 188), (191, 194, 190), (194, 193, 190), (194, 198, 193), (198, 197, 193), (198, 203, 197), (203, 202, 197), (203, 198, 204), (204, 198, 199), (198, 194, 199), (199, 194, 195), (194, 191, 195), (195, 191, 182), (191, 181, 182), (182, 181, 210), (210, 181, 208), (210, 208, 211), (211, 208, 209), (211, 209, 212), (212, 209, 174), (209, 173, 174), (174, 173, 229), (229, 173, 228), (229, 228, 230), (230, 228, 166), (230, 166, 167), (167, 166, 250), (250, 166, 249), (250, 249, 251), (251, 249, 152), (251, 152, 153), (153, 152, 271), (271, 152, 270), (271, 273, 153), (273, 154, 153), (154, 254, 153), (153, 254, 251), (254, 253, 251), (251, 253, 250), (253, 252, 250), (250, 252, 167), (252, 168, 167), (168, 233, 167), (167, 233, 230), (233, 232, 230), (230, 232, 229), (232, 231, 229), (229, 231, 174), (231, 175, 174), (175, 212, 174), (175, 216, 212), (216, 215, 212), (212, 215, 211), (215, 214, 211), (211, 214, 210), (214, 213, 210), (210, 213, 182), (213, 183, 182), (183, 195, 182), (183, 200, 195), (200, 199, 195), (200, 205, 199), (205, 204, 199), (205, 200, 206), (206, 200, 184), (200, 183, 184), (184, 183, 217), (217, 183, 213), (217, 213, 218), (218, 213, 214), (218, 214, 219), (219, 214, 215), (219, 215, 220), (220, 215, 216), (220, 216, 221), (221, 216, 176), (216, 175, 176), (176, 175, 234), (234, 175, 231), (234, 231, 235), (235, 231, 232), (235, 232, 236), (236, 232, 233), (236, 233, 237), (237, 233, 168), (237, 168, 169), (169, 168, 255), (255, 168, 252), (255, 252, 256), (256, 252, 253), (256, 253, 257), (257, 253, 254), (257, 254, 258), (258, 254, 154), (258, 154, 155), (155, 154, 276), (276, 154, 273), (276, 280, 155), (280, 156, 155), (156, 263, 155), (155, 263, 258), (263, 262, 258), (258, 262, 257), (262, 261, 257), (257, 261, 256), (261, 260, 256), (256, 260, 255), (260, 259, 255), (255, 259, 169), (259, 170, 169), (170, 242, 169), (169, 242, 237), (242, 241, 237), (237, 241, 236), (241, 240, 236), (236, 240, 235), (240, 239, 235), (235, 239, 234), (239, 238, 234), (234, 238, 176), (238, 177, 176), (177, 221, 176), (177, 227, 221), (227, 226, 221), (221, 226, 220), (226, 225, 220), (220, 225, 219), (225, 224, 219), (219, 224, 218), (224, 223, 218), (218, 223, 217), (223, 222, 217), (217, 222, 184), (222, 185, 184), (185, 206, 184), (227, 177, 178), (178, 177, 243), (243, 177, 238), (243, 238, 244), (244, 238, 239), (244, 239, 245), (245, 239, 240), (245, 240, 246), (246, 240, 241), (246, 241, 247), (247, 241, 242), (247, 242, 248), (248, 242, 170), (248, 170, 171), (171, 170, 264), (264, 170, 259), (264, 259, 265), (265, 259, 260), (265, 260, 266), (266, 260, 261), (266, 261, 267), (267, 261, 262), (267, 262, 268), (268, 262, 263), (268, 263, 269), (269, 263, 156), (269, 156, 157), (157, 156, 285), (285, 156, 280), (10, 179, 164), (179, 186, 164), (120, 377, 121), (120, 380, 377), (380, 379, 377), (380, 383, 379), (383, 382, 379), (383, 387, 382), (387, 386, 382), (387, 392, 386), (392, 391, 386), (392, 50, 391), (50, 51, 391), (51, 50, 490), (490, 50, 486), (50, 49, 486), (486, 49, 483), (49, 48, 483), (483, 48, 481), (48, 47, 481), (481, 47, 480), (47, 46, 480), (480, 46, 59), (59, 58, 480), (58, 482, 480), (482, 481, 480), (482, 484, 481), (484, 483, 481), (484, 487, 483), (487, 486, 483), (487, 491, 486), (491, 490, 486), (491, 496, 490), (496, 495, 490), (490, 495, 51), (495, 52, 51), (495, 24, 52), (24, 495, 23), (23, 495, 496), (23, 496, 22), (22, 496, 497), (496, 491, 497), (497, 491, 492), (491, 487, 492), (492, 487, 488), (487, 484, 488), (488, 484, 485), (484, 482, 485), (485, 482, 57), (482, 58, 57), (58, 292, 57), (292, 294, 57), (57, 294, 56), (294, 297, 56), (56, 297, 55), (297, 301, 55), (55, 301, 54), (301, 306, 54), (54, 306, 53), (306, 108, 53), (53, 108, 4), (4, 108, 45), (45, 108, 411), (108, 107, 411), (411, 107, 406), (107, 106, 406), (406, 106, 402), (106, 105, 402), (402, 105, 399), (105, 104, 399), (399, 104, 397), (104, 103, 397), (397, 103, 396), (103, 102, 396), (396, 102, 115), (102, 8, 115), (8, 143, 115), (143, 312, 115), (115, 312, 114), (312, 313, 114), (114, 313, 113), (313, 315, 113), (113, 315, 112), (315, 318, 112), (112, 318, 111), (318, 322, 111), (111, 322, 110), (322, 327, 110), (110, 327, 109), (327, 94, 109), (109, 94, 3), (3, 94, 38), (38, 94, 432), (94, 93, 432), (432, 93, 427), (93, 92, 427), (427, 92, 423), (92, 91, 423), (423, 91, 420), (91, 90, 420), (420, 90, 418), (90, 89, 418), (418, 89, 417), (89, 88, 417), (417, 88, 101), (88, 7, 101), (7, 136, 101), (136, 333, 101), (101, 333, 100), (333, 334, 100), (100, 334, 99), (334, 336, 99), (99, 336, 98), (336, 339, 98), (98, 339, 97), (339, 343, 97), (97, 343, 96), (343, 348, 96), (96, 348, 95), (348, 80, 95), (80, 348, 79), (79, 348, 349), (348, 343, 349), (349, 343, 344), (343, 339, 344), (344, 339, 340), (339, 336, 340), (340, 336, 337), (336, 334, 337), (337, 334, 335), (334, 333, 335), (335, 333, 135), (333, 136, 135), (135, 134, 335), (134, 338, 335), (338, 337, 335), (338, 341, 337), (341, 340, 337), (341, 345, 340), (345, 344, 340), (345, 350, 344), (350, 349, 344), (350, 78, 349), (78, 79, 349), (79, 78, 448), (448, 78, 444), (78, 77, 444), (444, 77, 441), (77, 76, 441), (441, 76, 439), (76, 75, 439), (439, 75, 438), (75, 74, 438), (438, 74, 87), (74, 6, 87), (6, 129, 87), (129, 354, 87), (87, 354, 86), (354, 355, 86), (86, 355, 85), (355, 357, 85), (85, 357, 84), (357, 360, 84), (84, 360, 83), (360, 364, 83), (83, 364, 82), (364, 369, 82), (82, 369, 81), (369, 66, 81), (66, 369, 65), (65, 369, 370), (369, 364, 370), (370, 364, 365), (364, 360, 365), (365, 360, 361), (360, 357, 361), (361, 357, 358), (357, 355, 358), (358, 355, 356), (355, 354, 356), (356, 354, 128), (354, 129, 128), (128, 127, 356), (127, 359, 356), (359, 358, 356), (359, 362, 358), (362, 361, 358), (362, 366, 361), (366, 365, 361), (366, 371, 365), (371, 370, 365), (371, 64, 370), (64, 65, 370), (64, 371, 63), (63, 371, 372), (371, 366, 372), (372, 366, 367), (366, 362, 367), (367, 362, 363), (362, 359, 363), (363, 359, 126), (359, 127, 126), (126, 125, 363), (125, 368, 363), (368, 367, 363), (368, 373, 367), (373, 372, 367), (373, 62, 372), (62, 63, 372), (62, 373, 61), (61, 373, 374), (373, 368, 374), (374, 368, 124), (368, 125, 124), (124, 123, 374), (123, 60, 374), (60, 61, 374), (123, 5, 60), (81, 458, 82), (82, 458, 452), (458, 457, 452), (452, 457, 451), (457, 456, 451), (451, 456, 450), (456, 455, 450), (450, 455, 449), (455, 454, 449), (449, 454, 448), (454, 453, 448), (448, 453, 79), (453, 80, 79), (453, 31, 80), (31, 453, 30), (30, 453, 454), (30, 454, 29), (29, 454, 455), (29, 455, 28), (28, 455, 456), (28, 456, 27), (27, 456, 457), (27, 457, 26), (26, 457, 458), (26, 458, 25), (25, 458, 81), (448, 444, 449), (449, 444, 445), (444, 441, 445), (445, 441, 442), (441, 439, 442), (442, 439, 440), (439, 438, 440), (440, 438, 86), (438, 87, 86), (86, 85, 440), (85, 443, 440), (443, 442, 440), (443, 446, 442), (446, 445, 442), (446, 450, 445), (450, 449, 445), (450, 446, 451), (451, 446, 447), (446, 443, 447), (447, 443, 84), (443, 85, 84), (84, 83, 447), (83, 452, 447), (452, 451, 447), (83, 82, 452), (74, 130, 6), (130, 74, 353), (74, 75, 353), (353, 75, 352), (75, 76, 352), (352, 76, 351), (76, 77, 351), (351, 77, 350), (77, 78, 350), (350, 345, 351), (351, 345, 346), (345, 341, 346), (346, 341, 342), (341, 338, 342), (342, 338, 133), (338, 134, 133), (133, 132, 342), (132, 347, 342), (347, 346, 342), (347, 352, 346), (352, 351, 346), (352, 347, 353), (353, 347, 131), (347, 132, 131), (131, 130, 353), (95, 437, 96), (96, 437, 431), (437, 436, 431), (431, 436, 430), (436, 435, 430), (430, 435, 429), (435, 434, 429), (429, 434, 428), (434, 433, 428), (428, 433, 427), (433, 432, 427), (433, 37, 432), (37, 38, 432), (44, 45, 411), (44, 411, 412), (411, 406, 412), (412, 406, 407), (406, 402, 407), (407, 402, 403), (402, 399, 403), (403, 399, 400), (399, 397, 400), (400, 397, 398), (397, 396, 398), (398, 396, 114), (396, 115, 114), (114, 113, 398), (113, 401, 398), (401, 400, 398), (401, 404, 400), (404, 403, 400), (404, 408, 403), (408, 407, 403), (408, 413, 407), (413, 412, 407), (413, 43, 412), (43, 44, 412), (42, 43, 413), (42, 413, 414), (413, 408, 414), (414, 408, 409), (408, 404, 409), (409, 404, 405), (404, 401, 405), (405, 401, 112), (401, 113, 112), (112, 111, 405), (111, 410, 405), (410, 409, 405), (410, 415, 409), (415, 414, 409), (415, 41, 414), (41, 42, 414), (40, 41, 415), (40, 415, 416), (415, 410, 416), (416, 410, 110), (410, 111, 110), (110, 109, 416), (109, 39, 416), (39, 40, 416), (39, 109, 3), (18, 53, 4), (53, 18, 500), (18, 19, 500), (500, 19, 499), (19, 20, 499), (499, 20, 498), (20, 21, 498), (498, 21, 497), (21, 22, 497), (497, 492, 498), (498, 492, 493), (492, 488, 493), (493, 488, 489), (488, 485, 489), (489, 485, 56), (485, 57, 56), (56, 55, 489), (55, 494, 489), (494, 493, 489), (494, 499, 493), (499, 498, 493), (499, 494, 500), (500, 494, 54), (494, 55, 54), (54, 53, 500), (35, 36, 434), (434, 36, 433), (36, 37, 433), (35, 434, 435), (35, 435, 34), (34, 435, 436), (34, 436, 33), (33, 436, 437), (33, 437, 32), (32, 437, 95), (427, 423, 428), (428, 423, 424), (423, 420, 424), (424, 420, 421), (420, 418, 421), (421, 418, 419), (418, 417, 419), (419, 417, 100), (417, 101, 100), (100, 99, 419), (99, 422, 419), (422, 421, 419), (422, 425, 421), (425, 424, 421), (425, 429, 424), (429, 428, 424), (429, 425, 430), (430, 425, 426), (425, 422, 426), (426, 422, 98), (422, 99, 98), (98, 97, 426), (97, 431, 426), (431, 430, 426), (97, 96, 431), (88, 137, 7), (137, 88, 332), (88, 89, 332), (332, 89, 331), (89, 90, 331), (331, 90, 330), (90, 91, 330), (330, 91, 329), (91, 92, 329), (329, 92, 328), (92, 93, 328), (328, 93, 327), (93, 94, 327), (327, 322, 328), (328, 322, 323), (322, 318, 323), (323, 318, 319), (318, 315, 319), (319, 315, 316), (315, 313, 316), (316, 313, 314), (313, 312, 314), (314, 312, 142), (312, 143, 142), (142, 141, 314), (141, 317, 314), (317, 316, 314), (317, 320, 316), (320, 319, 316), (320, 324, 319), (324, 323, 319), (324, 329, 323), (329, 328, 323), (329, 324, 330), (330, 324, 325), (324, 320, 325), (325, 320, 321), (320, 317, 321), (321, 317, 140), (317, 141, 140), (140, 139, 321), (139, 326, 321), (326, 325, 321), (326, 331, 325), (331, 330, 325), (331, 326, 332), (332, 326, 138), (326, 139, 138), (138, 137, 332), (102, 144, 8), (144, 102, 311), (102, 103, 311), (311, 103, 310), (103, 104, 310), (310, 104, 309), (104, 105, 309), (309, 105, 308), (105, 106, 308), (308, 106, 307), (106, 107, 307), (307, 107, 306), (107, 108, 306), (306, 301, 307), (307, 301, 302), (301, 297, 302), (302, 297, 298), (297, 294, 298), (298, 294, 295), (294, 292, 295), (295, 292, 293), (292, 291, 293), (293, 291, 149), (291, 150, 149), (150, 291, 59), (59, 291, 58), (291, 292, 58), (149, 148, 293), (148, 296, 293), (296, 295, 293), (296, 299, 295), (299, 298, 295), (299, 303, 298), (303, 302, 298), (303, 308, 302), (308, 307, 302), (308, 303, 309), (309, 303, 304), (303, 299, 304), (304, 299, 300), (299, 296, 300), (300, 296, 147), (296, 148, 147), (147, 146, 300), (146, 305, 300), (305, 304, 300), (305, 310, 304), (310, 309, 304), (310, 305, 311), (311, 305, 145), (305, 146, 145), (145, 144, 311), (46, 47, 395), (395, 47, 394), (47, 48, 394), (394, 48, 393), (48, 49, 393), (393, 49, 392), (49, 50, 392), (392, 387, 393), (393, 387, 388), (387, 383, 388), (388, 383, 384), (383, 380, 384), (384, 380, 119), (380, 120, 119), (119, 118, 384), (118, 389, 384), (389, 388, 384), (389, 394, 388), (394, 393, 388), (394, 389, 395), (395, 389, 117), (389, 118, 117), (117, 116, 395), (116, 46, 395), (67, 479, 68), (68, 479, 473), (479, 478, 473), (473, 478, 472), (478, 477, 472), (472, 477, 471), (477, 476, 471), (471, 476, 470), (476, 475, 470), (470, 475, 469), (475, 474, 469), (475, 16, 474), (16, 475, 15), (15, 475, 476), (15, 476, 14), (14, 476, 477), (14, 477, 13), (13, 477, 478), (13, 478, 12), (12, 478, 479), (12, 479, 11), (11, 479, 67), (469, 465, 470), (470, 465, 466), (465, 462, 466), (466, 462, 463), (462, 460, 463), (463, 460, 461), (460, 459, 461), (461, 459, 72), (459, 73, 72), (72, 71, 461), (71, 464, 461), (464, 463, 461), (464, 467, 463), (467, 466, 463), (467, 471, 466), (471, 470, 466), (471, 467, 472), (472, 467, 468), (467, 464, 468), (468, 464, 70), (464, 71, 70), (70, 69, 468), (69, 473, 468), (473, 472, 468), (69, 68, 473), (518, 567, 502), (567, 582, 502), (582, 526, 502), (532, 581, 503), (581, 596, 503), (596, 533, 503), (525, 553, 501), (553, 568, 501), (568, 512, 501), (517, 975, 518), (975, 567, 518), (567, 975, 566), (975, 970, 566), (566, 970, 565), (970, 966, 565), (565, 966, 564), (966, 963, 564), (564, 963, 563), (963, 961, 563), (563, 961, 562), (961, 960, 562), (562, 960, 561), (960, 574, 561), (561, 574, 506), (506, 574, 623), (623, 574, 876), (574, 573, 876), (876, 573, 877), (573, 572, 877), (877, 572, 879), (572, 571, 879), (879, 571, 882), (571, 570, 882), (882, 570, 886), (570, 569, 886), (886, 569, 891), (569, 568, 891), (891, 568, 553), (553, 552, 891), (552, 892, 891), (891, 892, 886), (892, 887, 886), (886, 887, 882), (887, 883, 882), (882, 883, 879), (883, 880, 879), (879, 880, 877), (880, 878, 877), (877, 878, 876), (878, 622, 876), (876, 622, 623), (622, 786, 623), (786, 658, 623), (623, 658, 506), (506, 658, 624), (658, 770, 624), (624, 770, 625), (770, 769, 625), (625, 769, 626), (769, 768, 626), (626, 768, 627), (768, 767, 627), (627, 767, 628), (767, 766, 628), (628, 766, 629), (766, 765, 629), (629, 765, 630), (765, 672, 630), (630, 672, 507), (507, 672, 631), (672, 749, 631), (631, 749, 632), (749, 748, 632), (632, 748, 633), (748, 747, 633), (633, 747, 634), (747, 746, 634), (634, 746, 635), (746, 745, 635), (635, 745, 636), (745, 744, 636), (636, 744, 637), (744, 679, 637), (637, 679, 508), (508, 679, 638), (679, 728, 638), (638, 728, 639), (728, 727, 639), (639, 727, 640), (727, 726, 640), (640, 726, 641), (726, 725, 641), (641, 725, 642), (725, 724, 642), (642, 724, 643), (724, 723, 643), (643, 723, 644), (723, 686, 644), (644, 686, 509), (509, 686, 645), (686, 707, 645), (645, 707, 646), (707, 706, 646), (646, 706, 647), (706, 705, 647), (647, 705, 648), (705, 704, 648), (648, 704, 649), (704, 703, 649), (649, 703, 650), (703, 702, 650), (650, 702, 651), (702, 659, 651), (659, 510, 651), (651, 510, 560), (560, 510, 547), (547, 510, 617), (617, 510, 659), (659, 791, 617), (617, 791, 618), (791, 790, 618), (618, 790, 619), (790, 789, 619), (619, 789, 620), (789, 788, 620), (620, 788, 621), (788, 787, 621), (621, 787, 622), (787, 786, 622), (786, 787, 781), (787, 782, 781), (781, 782, 777), (782, 778, 777), (777, 778, 774), (778, 775, 774), (774, 775, 772), (775, 773, 772), (772, 773, 771), (773, 664, 771), (771, 664, 665), (665, 664, 687), (687, 664, 688), (664, 663, 688), (688, 663, 690), (663, 662, 690), (690, 662, 693), (662, 661, 693), (693, 661, 697), (661, 660, 697), (697, 660, 702), (660, 659, 702), (659, 660, 791), (660, 785, 791), (791, 785, 790), (785, 784, 790), (790, 784, 789), (784, 783, 789), (789, 783, 788), (783, 782, 788), (788, 782, 787), (782, 783, 778), (783, 779, 778), (778, 779, 775), (779, 776, 775), (775, 776, 773), (776, 663, 773), (773, 663, 664), (663, 776, 662), (662, 776, 780), (780, 776, 779), (780, 779, 784), (784, 779, 783), (784, 785, 780), (785, 661, 780), (780, 661, 662), (661, 785, 660), (702, 703, 697), (703, 698, 697), (697, 698, 693), (698, 694, 693), (693, 694, 690), (694, 691, 690), (690, 691, 688), (691, 689, 688), (688, 689, 687), (689, 681, 687), (687, 681, 680), (681, 708, 680), (708, 673, 680), (680, 673, 511), (673, 666, 511), (666, 652, 511), (511, 652, 665), (665, 652, 771), (771, 652, 653), (653, 652, 750), (652, 666, 750), (750, 666, 667), (667, 666, 729), (666, 673, 729), (729, 673, 674), (674, 673, 708), (674, 708, 710), (710, 708, 709), (708, 681, 709), (709, 681, 682), (682, 681, 689), (682, 689, 692), (692, 689, 691), (692, 691, 695), (695, 691, 694), (695, 694, 699), (699, 694, 698), (699, 698, 704), (704, 698, 703), (704, 705, 699), (705, 700, 699), (699, 700, 695), (700, 696, 695), (695, 696, 692), (696, 683, 692), (692, 683, 682), (683, 711, 682), (711, 709, 682), (711, 712, 709), (712, 710, 709), (712, 713, 710), (713, 675, 710), (710, 675, 674), (675, 730, 674), (730, 729, 674), (730, 731, 729), (731, 667, 729), (731, 668, 667), (668, 751, 667), (751, 750, 667), (751, 752, 750), (752, 653, 750), (752, 654, 653), (654, 772, 653), (772, 771, 653), (772, 654, 774), (774, 654, 655), (655, 654, 755), (654, 752, 755), (755, 752, 754), (752, 751, 754), (754, 751, 753), (751, 668, 753), (753, 668, 669), (669, 668, 734), (668, 731, 734), (734, 731, 733), (731, 730, 733), (733, 730, 732), (730, 675, 732), (732, 675, 676), (676, 675, 713), (676, 713, 717), (717, 713, 716), (713, 712, 716), (716, 712, 715), (712, 711, 715), (715, 711, 714), (711, 683, 714), (714, 683, 684), (684, 683, 696), (684, 696, 701), (701, 696, 700), (701, 700, 706), (706, 700, 705), (706, 707, 701), (707, 685, 701), (701, 685, 684), (685, 718, 684), (718, 714, 684), (718, 719, 714), (719, 715, 714), (719, 720, 715), (720, 716, 715), (720, 721, 716), (721, 717, 716), (721, 722, 717), (722, 677, 717), (717, 677, 676), (677, 735, 676), (735, 732, 676), (735, 736, 732), (736, 733, 732), (736, 737, 733), (737, 734, 733), (737, 738, 734), (738, 669, 734), (738, 670, 669), (670, 756, 669), (756, 753, 669), (756, 757, 753), (757, 754, 753), (757, 758, 754), (758, 755, 754), (758, 759, 755), (759, 655, 755), (759, 656, 655), (656, 777, 655), (777, 774, 655), (777, 656, 781), (781, 656, 657), (657, 656, 764), (656, 759, 764), (764, 759, 763), (759, 758, 763), (763, 758, 762), (758, 757, 762), (762, 757, 761), (757, 756, 761), (761, 756, 760), (756, 670, 760), (760, 670, 671), (671, 670, 743), (670, 738, 743), (743, 738, 742), (738, 737, 742), (742, 737, 741), (737, 736, 741), (741, 736, 740), (736, 735, 740), (740, 735, 739), (735, 677, 739), (739, 677, 678), (678, 677, 722), (678, 722, 728), (728, 722, 727), (722, 721, 727), (727, 721, 726), (721, 720, 726), (726, 720, 725), (720, 719, 725), (725, 719, 724), (719, 718, 724), (724, 718, 723), (718, 685, 723), (723, 685, 686), (686, 685, 707), (728, 679, 678), (679, 744, 678), (744, 739, 678), (744, 745, 739), (745, 740, 739), (745, 746, 740), (746, 741, 740), (746, 747, 741), (747, 742, 741), (747, 748, 742), (748, 743, 742), (748, 749, 743), (749, 671, 743), (749, 672, 671), (672, 765, 671), (765, 760, 671), (765, 766, 760), (766, 761, 760), (766, 767, 761), (767, 762, 761), (767, 768, 762), (768, 763, 762), (768, 769, 763), (769, 764, 763), (769, 770, 764), (770, 657, 764), (770, 658, 657), (658, 786, 657), (786, 781, 657), (511, 665, 680), (680, 665, 687), (621, 622, 878), (621, 878, 881), (881, 878, 880), (881, 880, 884), (884, 880, 883), (884, 883, 888), (888, 883, 887), (888, 887, 893), (893, 887, 892), (893, 892, 551), (551, 892, 552), (552, 991, 551), (991, 987, 551), (551, 987, 550), (987, 984, 550), (550, 984, 549), (984, 982, 549), (549, 982, 548), (982, 981, 548), (548, 981, 547), (981, 560, 547), (560, 981, 559), (559, 981, 983), (983, 981, 982), (983, 982, 985), (985, 982, 984), (985, 984, 988), (988, 984, 987), (988, 987, 992), (992, 987, 991), (992, 991, 997), (997, 991, 996), (991, 552, 996), (996, 552, 553), (996, 553, 525), (525, 524, 996), (524, 997, 996), (524, 523, 997), (523, 998, 997), (997, 998, 992), (998, 993, 992), (992, 993, 988), (993, 989, 988), (988, 989, 985), (989, 986, 985), (985, 986, 983), (986, 558, 983), (983, 558, 559), (559, 558, 793), (793, 558, 795), (558, 557, 795), (795, 557, 798), (557, 556, 798), (798, 556, 802), (556, 555, 802), (802, 555, 807), (555, 554, 807), (807, 554, 609), (554, 505, 609), (505, 546, 609), (546, 912, 609), (609, 912, 608), (912, 907, 608), (608, 907, 607), (907, 903, 607), (607, 903, 606), (903, 900, 606), (606, 900, 605), (900, 898, 605), (605, 898, 604), (898, 897, 604), (604, 897, 603), (897, 616, 603), (603, 616, 509), (509, 616, 644), (644, 616, 813), (616, 615, 813), (813, 615, 814), (615, 614, 814), (814, 614, 816), (614, 613, 816), (816, 613, 819), (613, 612, 819), (819, 612, 823), (612, 611, 823), (823, 611, 828), (611, 610, 828), (828, 610, 595), (610, 504, 595), (504, 539, 595), (539, 933, 595), (595, 933, 594), (933, 928, 594), (594, 928, 593), (928, 924, 593), (593, 924, 592), (924, 921, 592), (592, 921, 591), (921, 919, 591), (591, 919, 590), (919, 918, 590), (590, 918, 589), (918, 602, 589), (589, 602, 508), (508, 602, 637), (637, 602, 834), (602, 601, 834), (834, 601, 835), (601, 600, 835), (835, 600, 837), (600, 599, 837), (837, 599, 840), (599, 598, 840), (840, 598, 844), (598, 597, 844), (844, 597, 849), (597, 596, 849), (849, 596, 581), (581, 580, 849), (580, 850, 849), (849, 850, 844), (850, 845, 844), (844, 845, 840), (845, 841, 840), (840, 841, 837), (841, 838, 837), (837, 838, 835), (838, 836, 835), (835, 836, 834), (836, 636, 834), (834, 636, 637), (636, 836, 635), (635, 836, 839), (839, 836, 838), (839, 838, 842), (842, 838, 841), (842, 841, 846), (846, 841, 845), (846, 845, 851), (851, 845, 850), (851, 850, 579), (579, 850, 580), (580, 949, 579), (949, 945, 579), (579, 945, 578), (945, 942, 578), (578, 942, 577), (942, 940, 577), (577, 940, 576), (940, 939, 576), (576, 939, 575), (939, 588, 575), (575, 588, 507), (507, 588, 630), (630, 588, 855), (588, 587, 855), (855, 587, 856), (587, 586, 856), (856, 586, 858), (586, 585, 858), (858, 585, 861), (585, 584, 861), (861, 584, 865), (584, 583, 865), (865, 583, 870), (583, 582, 870), (870, 582, 567), (567, 566, 870), (566, 871, 870), (870, 871, 865), (871, 866, 865), (865, 866, 861), (866, 862, 861), (861, 862, 858), (862, 859, 858), (858, 859, 856), (859, 857, 856), (856, 857, 855), (857, 629, 855), (855, 629, 630), (629, 857, 628), (628, 857, 860), (860, 857, 859), (860, 859, 863), (863, 859, 862), (863, 862, 867), (867, 862, 866), (867, 866, 872), (872, 866, 871), (872, 871, 565), (565, 871, 566), (565, 564, 872), (564, 873, 872), (872, 873, 867), (873, 868, 867), (867, 868, 863), (868, 864, 863), (863, 864, 860), (864, 627, 860), (860, 627, 628), (627, 864, 626), (626, 864, 869), (869, 864, 868), (869, 868, 874), (874, 868, 873), (874, 873, 563), (563, 873, 564), (563, 562, 874), (562, 875, 874), (874, 875, 869), (875, 625, 869), (869, 625, 626), (625, 875, 624), (624, 875, 561), (561, 875, 562), (624, 561, 506), (582, 583, 959), (583, 953, 959), (959, 953, 958), (953, 952, 958), (958, 952, 957), (952, 951, 957), (957, 951, 956), (951, 950, 956), (956, 950, 955), (950, 949, 955), (955, 949, 954), (949, 580, 954), (954, 580, 581), (954, 581, 532), (532, 531, 954), (531, 955, 954), (531, 530, 955), (530, 956, 955), (530, 529, 956), (529, 957, 956), (529, 528, 957), (528, 958, 957), (528, 527, 958), (527, 959, 958), (527, 526, 959), (526, 582, 959), (949, 950, 945), (950, 946, 945), (945, 946, 942), (946, 943, 942), (942, 943, 940), (943, 941, 940), (940, 941, 939), (941, 587, 939), (939, 587, 588), (587, 941, 586), (586, 941, 944), (944, 941, 943), (944, 943, 947), (947, 943, 946), (947, 946, 951), (951, 946, 950), (951, 952, 947), (952, 948, 947), (947, 948, 944), (948, 585, 944), (944, 585, 586), (585, 948, 584), (584, 948, 953), (953, 948, 952), (584, 953, 583), (575, 507, 631), (631, 854, 575), (575, 854, 576), (854, 853, 576), (576, 853, 577), (853, 852, 577), (577, 852, 578), (852, 851, 578), (578, 851, 579), (851, 852, 846), (852, 847, 846), (846, 847, 842), (847, 843, 842), (842, 843, 839), (843, 634, 839), (839, 634, 635), (634, 843, 633), (633, 843, 848), (848, 843, 847), (848, 847, 853), (853, 847, 852), (853, 854, 848), (854, 632, 848), (848, 632, 633), (632, 854, 631), (596, 597, 938), (597, 932, 938), (938, 932, 937), (932, 931, 937), (937, 931, 936), (931, 930, 936), (936, 930, 935), (930, 929, 935), (935, 929, 934), (929, 928, 934), (934, 928, 933), (934, 933, 538), (538, 933, 539), (545, 912, 546), (545, 913, 912), (912, 913, 907), (913, 908, 907), (907, 908, 903), (908, 904, 903), (903, 904, 900), (904, 901, 900), (900, 901, 898), (901, 899, 898), (898, 899, 897), (899, 615, 897), (897, 615, 616), (615, 899, 614), (614, 899, 902), (902, 899, 901), (902, 901, 905), (905, 901, 904), (905, 904, 909), (909, 904, 908), (909, 908, 914), (914, 908, 913), (914, 913, 544), (544, 913, 545), (543, 914, 544), (543, 915, 914), (914, 915, 909), (915, 910, 909), (909, 910, 905), (910, 906, 905), (905, 906, 902), (906, 613, 902), (902, 613, 614), (613, 906, 612), (612, 906, 911), (911, 906, 910), (911, 910, 916), (916, 910, 915), (916, 915, 542), (542, 915, 543), (541, 916, 542), (541, 917, 916), (916, 917, 911), (917, 611, 911), (911, 611, 612), (611, 917, 610), (610, 917, 540), (540, 917, 541), (540, 504, 610), (519, 505, 554), (554, 1001, 519), (519, 1001, 520), (1001, 1000, 520), (520, 1000, 521), (1000, 999, 521), (521, 999, 522), (999, 998, 522), (522, 998, 523), (998, 999, 993), (999, 994, 993), (993, 994, 989), (994, 990, 989), (989, 990, 986), (990, 557, 986), (986, 557, 558), (557, 990, 556), (556, 990, 995), (995, 990, 994), (995, 994, 1000), (1000, 994, 999), (1000, 1001, 995), (1001, 555, 995), (995, 555, 556), (555, 1001, 554), (536, 935, 537), (935, 934, 537), (537, 934, 538), (536, 936, 935), (536, 535, 936), (535, 937, 936), (535, 534, 937), (534, 938, 937), (534, 533, 938), (533, 596, 938), (928, 929, 924), (929, 925, 924), (924, 925, 921), (925, 922, 921), (921, 922, 919), (922, 920, 919), (919, 920, 918), (920, 601, 918), (918, 601, 602), (601, 920, 600), (600, 920, 923), (923, 920, 922), (923, 922, 926), (926, 922, 925), (926, 925, 930), (930, 925, 929), (930, 931, 926), (931, 927, 926), (926, 927, 923), (927, 599, 923), (923, 599, 600), (599, 927, 598), (598, 927, 932), (932, 927, 931), (598, 932, 597), (589, 508, 638), (638, 833, 589), (589, 833, 590), (833, 832, 590), (590, 832, 591), (832, 831, 591), (591, 831, 592), (831, 830, 592), (592, 830, 593), (830, 829, 593), (593, 829, 594), (829, 828, 594), (594, 828, 595), (828, 829, 823), (829, 824, 823), (823, 824, 819), (824, 820, 819), (819, 820, 816), (820, 817, 816), (816, 817, 814), (817, 815, 814), (814, 815, 813), (815, 643, 813), (813, 643, 644), (643, 815, 642), (642, 815, 818), (818, 815, 817), (818, 817, 821), (821, 817, 820), (821, 820, 825), (825, 820, 824), (825, 824, 830), (830, 824, 829), (830, 831, 825), (831, 826, 825), (825, 826, 821), (826, 822, 821), (821, 822, 818), (822, 641, 818), (818, 641, 642), (641, 822, 640), (640, 822, 827), (827, 822, 826), (827, 826, 832), (832, 826, 831), (832, 833, 827), (833, 639, 827), (827, 639, 640), (639, 833, 638), (603, 509, 645), (645, 812, 603), (603, 812, 604), (812, 811, 604), (604, 811, 605), (811, 810, 605), (605, 810, 606), (810, 809, 606), (606, 809, 607), (809, 808, 607), (607, 808, 608), (808, 807, 608), (608, 807, 609), (807, 808, 802), (808, 803, 802), (802, 803, 798), (803, 799, 798), (798, 799, 795), (799, 796, 795), (795, 796, 793), (796, 794, 793), (793, 794, 792), (794, 650, 792), (792, 650, 651), (651, 560, 792), (560, 559, 792), (792, 559, 793), (650, 794, 649), (649, 794, 797), (797, 794, 796), (797, 796, 800), (800, 796, 799), (800, 799, 804), (804, 799, 803), (804, 803, 809), (809, 803, 808), (809, 810, 804), (810, 805, 804), (804, 805, 800), (805, 801, 800), (800, 801, 797), (801, 648, 797), (797, 648, 649), (648, 801, 647), (647, 801, 806), (806, 801, 805), (806, 805, 811), (811, 805, 810), (811, 812, 806), (812, 646, 806), (806, 646, 647), (646, 812, 645), (547, 896, 548), (896, 895, 548), (548, 895, 549), (895, 894, 549), (549, 894, 550), (894, 893, 550), (550, 893, 551), (893, 894, 888), (894, 889, 888), (888, 889, 884), (889, 885, 884), (884, 885, 881), (885, 620, 881), (881, 620, 621), (620, 885, 619), (619, 885, 890), (890, 885, 889), (890, 889, 895), (895, 889, 894), (895, 896, 890), (896, 618, 890), (890, 618, 619), (618, 896, 617), (617, 896, 547), (568, 569, 980), (569, 974, 980), (980, 974, 979), (974, 973, 979), (979, 973, 978), (973, 972, 978), (978, 972, 977), (972, 971, 977), (977, 971, 976), (971, 970, 976), (976, 970, 975), (976, 975, 517), (517, 516, 976), (516, 977, 976), (516, 515, 977), (515, 978, 977), (515, 514, 978), (514, 979, 978), (514, 513, 979), (513, 980, 979), (513, 512, 980), (512, 568, 980), (970, 971, 966), (971, 967, 966), (966, 967, 963), (967, 964, 963), (963, 964, 961), (964, 962, 961), (961, 962, 960), (962, 573, 960), (960, 573, 574), (573, 962, 572), (572, 962, 965), (965, 962, 964), (965, 964, 968), (968, 964, 967), (968, 967, 972), (972, 967, 971), (972, 973, 968), (973, 969, 968), (968, 969, 965), (969, 571, 965), (965, 571, 572), (571, 969, 570), (570, 969, 974), (974, 969, 973), (570, 974, 569)])
me_domeglass.materials.append(mat_glas)
me_domeglass.use_remesh_preserve_volume = False
me_domeglass.use_remesh_preserve_attributes = False
me_domeglass.use_mirror_vertex_groups = False
me_domeglass.update()
me_domewire = bpy.data.meshes.new('DomeWire')
me_domewire.from_pydata([(9.769, -7.097, -6.037), (-3.731, -11.48, -6.037), (-12.07, 0.0, -6.037), (-3.731, 11.48, -6.037), (9.769, 7.097, -6.037), (3.731, -11.48, 6.037), (-9.769, -7.097, 6.037), (-9.769, 7.097, 6.037), (3.731, 11.48, 6.037), (12.07, 0.0, 6.037), (0.0, 0.0, 13.5), (8.619, -8.155, -6.439), (7.181, -9.203, -6.781), (5.468, -10.16, -7.014), (3.549, -10.92, -7.097), (1.547, -11.43, -7.014), (-0.4001, -11.67, -6.781), (-2.18, -11.66, -6.439), (10.42, 5.677, -6.439), (10.97, 3.986, -6.781), (11.35, 2.061, -7.014), (11.48, -1.401e-07, -7.097), (11.35, -2.061, -7.014), (10.97, -3.986, -6.781), (10.42, -5.677, -6.439), (-5.092, -10.72, -6.439), (-6.534, -9.674, -6.781), (-7.97, -8.339, -7.014), (-9.291, -6.75, -7.097), (-10.39, -5.003, -7.014), (-11.22, -3.225, -6.781), (-11.77, -1.531, -6.439), (-11.77, 1.531, -6.439), (-11.22, 3.225, -6.781), (-10.39, 5.003, -7.014), (-9.291, 6.75, -7.097), (-7.97, 8.339, -7.014), (-6.534, 9.674, -6.781), (-5.092, 10.72, -6.439), (-2.18, 11.66, -6.439), (-0.4001, 11.67, -6.781), (1.547, 11.43, -7.014), (3.549, 10.92, -7.097), (5.468, 10.16, -7.014), (7.181, 9.203, -6.781), (8.619, 8.155, -6.439), (12.57, -0.9462, 4.829), (12.91, -1.993, 3.391), (13.02, -3.092, 1.754), (12.84, -4.172, -2.803e-07), (12.35, -5.153, -1.754), (11.62, -5.979, -3.391), (10.73, -6.623, -4.829), (10.73, 6.623, -4.829), (11.62, 5.979, -3.391), (12.35, 5.153, -1.754), (12.84, 4.172, 2.803e-07), (13.02, 3.092, 1.754), (12.91, 1.993, 3.391), (12.57, 0.9462, 4.829), (2.985, -12.25, 4.83), (2.095, -12.9, 3.391), (1.084, -13.34, 1.754), (0.0, -13.5, -2.803e-07), (-1.084, -13.34, -1.754), (-2.095, -12.9, -3.391), (-2.985, -12.25, -4.83), (9.614, -8.155, -4.83), (9.277, -9.203, -3.391), (8.719, -10.16, -1.754), (7.935, -10.92, 2.803e-07), (6.965, -11.43, 1.754), (5.886, -11.67, 3.391), (4.785, -11.66, 4.83), (-10.73, -6.623, 4.829), (-11.62, -5.979, 3.391), (-12.35, -5.153, 1.754), (-12.84, -4.172, -2.803e-07), (-13.02, -3.092, -1.754), (-12.91, -1.993, -3.391), (-12.57, -0.9462, -4.829), (-4.785, -11.66, -4.83), (-5.886, -11.67, -3.391), (-6.965, -11.43, -1.754), (-7.935, -10.92, 2.803e-07), (-8.719, -10.16, 1.754), (-9.277, -9.203, 3.391), (-9.614, -8.155, 4.83), (-9.614, 8.155, 4.83), (-9.277, 9.203, 3.391), (-8.719, 10.16, 1.754), (-7.935, 10.92, -2.803e-07), (-6.965, 11.43, -1.754), (-5.886, 11.67, -3.391), (-4.785, 11.66, -4.83), (-12.57, 0.9462, -4.829), (-12.91, 1.993, -3.391), (-13.02, 3.092, -1.754), (-12.84, 4.172, 2.803e-07), (-12.35, 5.153, 1.754), (-11.62, 5.979, 3.391), (-10.73, 6.623, 4.829), (4.785, 11.66, 4.83), (5.886, 11.67, 3.391), (6.965, 11.43, 1.754), (7.935, 10.92, -2.803e-07), (8.719, 10.16, -1.754), (9.277, 9.203, -3.391), (9.614, 8.155, -4.83), (-2.985, 12.25, -4.83), (-2.095, 12.9, -3.391), (-1.084, 13.34, -1.754), (0.0, 13.5, 2.803e-07), (1.084, 13.34, 1.754), (2.095, 12.9, 3.391), (2.985, 12.25, 4.83), (11.77, -1.531, 6.439), (11.22, -3.225, 6.781), (10.39, -5.003, 7.014), (9.291, -6.75, 7.097), (7.97, -8.339, 7.014), (6.534, -9.674, 6.781), (5.092, -10.72, 6.439), (2.18, -11.66, 6.439), (0.4001, -11.67, 6.781), (-1.547, -11.43, 7.014), (-3.549, -10.92, 7.097), (-5.468, -10.16, 7.014), (-7.181, -9.203, 6.781), (-8.619, -8.155, 6.439), (-10.42, -5.677, 6.439), (-10.97, -3.986, 6.781), (-11.35, -2.061, 7.014), (-11.48, 1.401e-07, 7.097), (-11.35, 2.061, 7.014), (-10.97, 3.986, 6.781), (-10.42, 5.677, 6.439), (-8.619, 8.155, 6.439), (-7.181, 9.203, 6.781), (-5.468, 10.16, 7.014), (-3.549, 10.92, 7.097), (-1.547, 11.43, 7.014), (0.4001, 11.67, 6.781), (2.18, 11.66, 6.439), (5.092, 10.72, 6.439), (6.534, 9.674, 6.781), (7.97, 8.339, 7.014), (9.291, 6.75, 7.097), (10.39, 5.003, 7.014), (11.22, 3.225, 6.781), (11.77, 1.531, 6.439), (0.4974, -1.531, 13.4), (1.048, -3.225, 13.07), (1.626, -5.003, 12.43), (2.193, -6.75, 11.48), (2.709, -8.338, 10.27), (3.143, -9.674, 8.877), (3.482, -10.72, 7.434), (11.27, 0.0, 7.434), (10.17, 0.0, 8.876), (8.768, 0.0, 10.27), (7.097, 0.0, 11.48), (5.261, 0.0, 12.43), (3.39, 0.0, 13.07), (1.61, 0.0, 13.4), (-1.302, -0.9462, 13.4), (-2.743, -1.993, 13.07), (-4.256, -3.092, 12.43), (-5.742, -4.172, 11.48), (-7.093, -5.153, 10.27), (-8.229, -5.979, 8.877), (-9.117, -6.623, 7.434), (-1.302, 0.9462, 13.4), (-2.743, 1.993, 13.07), (-4.256, 3.092, 12.43), (-5.742, 4.172, 11.48), (-7.093, 5.153, 10.27), (-8.229, 5.979, 8.877), (-9.117, 6.623, 7.434), (0.4974, 1.531, 13.4), (1.048, 3.225, 13.07), (1.626, 5.003, 12.43), (2.193, 6.75, 11.48), (2.709, 8.338, 10.27), (3.143, 9.674, 8.877), (3.482, 10.72, 7.434), (2.244, 1.63, 13.21), (4.147, 1.708, 12.73), (2.906, 3.416, 12.73), (6.094, 1.751, 11.92), (4.884, 3.549, 12.07), (3.549, 5.254, 11.92), (7.935, 1.751, 10.78), (6.841, 3.596, 11.07), (5.534, 5.395, 11.07), (4.118, 7.005, 10.78), (9.534, 1.708, 9.404), (8.616, 3.549, 9.769), (7.425, 5.395, 9.9), (6.037, 7.097, 9.769), (4.571, 8.54, 9.404), (10.81, 1.63, 7.915), (10.09, 3.416, 8.294), (9.073, 5.254, 8.504), (7.801, 7.005, 8.504), (6.367, 8.54, 8.294), (4.892, 9.781, 7.916), (-0.857, 2.638, 13.21), (-0.343, 4.472, 12.73), (-2.351, 3.819, 12.73), (0.2173, 6.336, 11.92), (-1.866, 5.742, 12.07), (-3.9, 4.999, 11.92), (0.7864, 8.088, 10.78), (-1.307, 7.617, 11.07), (-3.42, 6.93, 11.07), (-5.39, 6.081, 10.78), (1.322, 9.596, 9.404), (-0.7127, 9.29, 9.769), (-2.836, 8.729, 9.9), (-4.884, 7.935, 9.769), (-6.71, 6.986, 9.404), (1.791, 10.79, 7.916), (-0.1311, 10.65, 8.294), (-2.193, 10.25, 8.504), (-4.252, 9.584, 8.504), (-6.155, 8.694, 8.294), (-7.79, 7.675, 7.916), (-2.773, 0.0, 13.21), (-4.359, 1.056, 12.73), (-4.359, -1.056, 12.73), (-5.959, 2.165, 11.92), (-6.037, 0.0, 12.07), (-5.959, -2.165, 11.92), (-7.449, 3.247, 10.78), (-7.648, 1.111, 11.07), (-7.648, -1.111, 11.07), (-7.449, -3.247, 10.78), (-8.717, 4.222, 9.404), (-9.056, 2.193, 9.769), (-9.178, 1.33e-07, 9.9), (-9.056, -2.193, 9.769), (-8.717, -4.222, 9.404), (-9.707, 5.037, 7.916), (-10.17, 3.167, 8.294), (-10.43, 1.082, 8.504), (-10.43, -1.082, 8.504), (-10.17, -3.167, 8.294), (-9.707, -5.037, 7.916), (-0.857, -2.638, 13.21), (-2.351, -3.819, 12.73), (-0.343, -4.472, 12.73), (-3.9, -4.999, 11.92), (-1.866, -5.742, 12.07), (0.2173, -6.336, 11.92), (-5.39, -6.081, 10.78), (-3.42, -6.93, 11.07), (-1.307, -7.617, 11.07), (0.7864, -8.088, 10.78), (-6.71, -6.986, 9.404), (-4.884, -7.935, 9.769), (-2.836, -8.729, 9.9), (-0.7127, -9.29, 9.769), (1.322, -9.596, 9.404), (-7.79, -7.675, 7.916), (-6.155, -8.694, 8.294), (-4.252, -9.584, 8.504), (-2.193, -10.25, 8.504), (-0.1311, -10.65, 8.294), (1.791, -10.79, 7.916), (2.244, -1.63, 13.21), (2.906, -3.416, 12.73), (4.147, -1.708, 12.73), (3.549, -5.254, 11.92), (4.884, -3.549, 12.07), (6.094, -1.751, 11.92), (4.118, -7.005, 10.78), (5.534, -5.395, 11.07), (6.841, -3.596, 11.07), (7.935, -1.751, 10.78), (4.571, -8.54, 9.404), (6.037, -7.097, 9.769), (7.425, -5.395, 9.9), (8.616, -3.549, 9.769), (9.534, -1.708, 9.404), (4.892, -9.781, 7.916), (6.367, -8.54, 8.294), (7.801, -7.005, 8.504), (9.073, -5.254, 8.504), (10.09, -3.416, 8.294), (10.81, -1.63, 7.915), (12.2, 2.638, 5.142), (12.44, 3.819, 3.592), (11.54, 4.472, 5.388), (12.4, 4.999, 1.842), (11.63, 5.742, 3.731), (10.56, 6.337, 5.525), (12.05, 6.081, -2.504e-07), (11.43, 6.931, 1.891), (10.48, 7.617, 3.782), (9.291, 8.088, 5.525), (11.41, 6.986, -1.796), (10.92, 7.935, 1.312e-07), (10.12, 8.729, 1.891), (9.056, 9.291, 3.731), (7.82, 9.596, 5.388), (10.56, 7.675, -3.428), (10.17, 8.694, -1.796), (9.508, 9.584, 1.364e-06), (8.587, 10.25, 1.842), (7.477, 10.65, 3.592), (6.279, 10.79, 5.142), (1.262, 12.42, 5.142), (0.2119, 13.01, 3.592), (-0.686, 12.36, 5.388), (-0.9208, 13.34, 1.842), (-1.866, 12.84, 3.731), (-2.762, 12.0, 5.525), (-2.059, 13.34, -4.131e-06), (-3.059, 13.01, 1.891), (-4.005, 12.33, 3.782), (-4.821, 11.34, 5.525), (-3.118, 13.01, -1.796), (-4.172, 12.84, -6.166e-06), (-5.173, 12.33, 1.891), (-6.037, 11.48, 3.731), (-6.71, 10.4, 5.388), (-4.035, 12.42, -3.428), (-5.126, 12.36, -1.796), (-6.177, 12.0, -5.182e-06), (-7.097, 11.34, 1.842), (-7.82, 10.4, 3.592), (-8.32, 9.305, 5.142), (-11.42, 5.037, 5.142), (-12.31, 4.222, 3.592), (-11.97, 3.167, 5.388), (-12.97, 3.247, 1.842), (-12.79, 2.193, 3.731), (-12.27, 1.082, 5.525), (-13.33, 2.165, 1.252e-06), (-13.32, 1.111, 1.891), (-12.96, -1.028e-06, 3.782), (-12.27, -1.082, 5.525), (-13.34, 1.056, -1.796), (-13.5, -4.854e-06, 8.528e-06), (-13.32, -1.111, 1.891), (-12.79, -2.193, 3.731), (-11.97, -3.167, 5.388), (-13.06, -5.331e-06, -3.428), (-13.34, -1.056, -1.796), (-13.33, -2.165, 1.936e-05), (-12.97, -3.247, 1.842), (-12.31, -4.222, 3.592), (-11.42, -5.037, 5.142), (-8.32, -9.305, 5.142), (-7.82, -10.4, 3.592), (-6.71, -10.4, 5.388), (-7.097, -11.34, 1.842), (-6.037, -11.48, 3.731), (-4.821, -11.34, 5.525), (-6.177, -12.0, -7.887e-06), (-5.173, -12.33, 1.891), (-4.005, -12.33, 3.782), (-2.762, -12.0, 5.525), (-5.126, -12.36, -1.796), (-4.172, -12.84, -1.023e-05), (-3.059, -13.01, 1.891), (-1.866, -12.84, 3.731), (-0.686, -12.36, 5.388), (-4.035, -12.42, -3.428), (-3.118, -13.01, -1.796), (-2.059, -13.34, -6.955e-06), (-0.9208, -13.34, 1.842), (0.2119, -13.01, 3.592), (1.262, -12.42, 5.142), (6.279, -10.79, 5.142), (7.477, -10.65, 3.592), (7.82, -9.596, 5.388), (8.587, -10.25, 1.842), (9.056, -9.291, 3.731), (9.291, -8.088, 5.525), (9.508, -9.584, -1.465e-05), (10.12, -8.729, 1.891), (10.48, -7.617, 3.782), (10.56, -6.337, 5.525), (10.17, -8.694, -1.796), (10.92, -7.935, -2.571e-05), (11.43, -6.931, 1.891), (11.63, -5.742, 3.731), (11.54, -4.472, 5.388), (10.56, -7.675, -3.428), (11.41, -6.986, -1.796), (12.05, -6.081, -3.109e-05), (12.4, -4.999, 1.841), (12.44, -3.819, 3.592), (12.2, -2.638, 5.142), (4.035, 12.42, 3.428), (5.126, 12.36, 1.796), (3.118, 13.01, 1.796), (6.177, 12.0, -1.454e-07), (4.172, 12.84, -4.184e-13), (2.059, 13.34, 1.454e-07), (7.097, 11.34, -1.842), (5.173, 12.33, -1.891), (3.059, 13.01, -1.891), (0.9208, 13.34, -1.842), (7.82, 10.4, -3.592), (6.037, 11.48, -3.731), (4.005, 12.33, -3.782), (1.866, 12.84, -3.731), (-0.2119, 13.01, -3.592), (8.32, 9.305, -5.142), (6.71, 10.4, -5.388), (4.821, 11.34, -5.525), (2.762, 12.0, -5.525), (0.686, 12.36, -5.388), (-1.262, 12.42, -5.142), (-10.56, 7.675, 3.428), (-10.17, 8.694, 1.796), (-11.41, 6.986, 1.796), (-9.508, 9.584, -1.454e-07), (-10.92, 7.935, -1.255e-12), (-12.05, 6.081, 1.454e-07), (-8.587, 10.25, -1.842), (-10.12, 8.729, -1.891), (-11.43, 6.931, -1.891), (-12.4, 4.999, -1.842), (-7.477, 10.65, -3.592), (-9.056, 9.291, -3.731), (-10.48, 7.617, -3.782), (-11.63, 5.742, -3.731), (-12.44, 3.819, -3.592), (-6.279, 10.79, -5.142), (-7.82, 9.596, -5.388), (-9.291, 8.088, -5.525), (-10.56, 6.337, -5.525), (-11.54, 4.472, -5.388), (-12.2, 2.638, -5.142), (-10.56, -7.675, 3.428), (-11.41, -6.986, 1.796), (-10.17, -8.694, 1.796), (-12.05, -6.081, -1.454e-07), (-10.92, -7.935, 1.255e-12), (-9.508, -9.584, 1.454e-07), (-12.4, -4.999, -1.842), (-11.43, -6.931, -1.891), (-10.12, -8.729, -1.891), (-8.587, -10.25, -1.842), (-12.44, -3.819, -3.592), (-11.63, -5.742, -3.731), (-10.48, -7.617, -3.782), (-9.056, -9.291, -3.731), (-7.477, -10.65, -3.592), (-12.2, -2.638, -5.142), (-11.54, -4.472, -5.388), (-10.56, -6.337, -5.525), (-9.291, -8.088, -5.525), (-7.82, -9.596, -5.388), (-6.279, -10.79, -5.142), (4.035, -12.42, 3.428), (3.118, -13.01, 1.796), (5.126, -12.36, 1.796), (2.059, -13.34, -1.454e-07), (4.172, -12.84, 4.184e-13), (6.177, -12.0, 1.454e-07), (0.9208, -13.34, -1.842), (3.059, -13.01, -1.891), (5.173, -12.33, -1.891), (7.097, -11.34, -1.842), (-0.2119, -13.01, -3.592), (1.866, -12.84, -3.731), (4.005, -12.33, -3.782), (6.037, -11.48, -3.731), (7.82, -10.4, -3.592), (-1.262, -12.42, -5.142), (0.686, -12.36, -5.388), (2.762, -12.0, -5.525), (4.821, -11.34, -5.525), (6.71, -10.4, -5.388), (8.32, -9.305, -5.142), (13.06, -1.205e-07, 3.428), (13.34, -1.056, 1.796), (13.34, 1.056, 1.796), (13.33, -2.165, -1.454e-07), (13.5, 0.0, 1.494e-14), (13.33, 2.165, 1.454e-07), (12.97, -3.247, -1.842), (13.32, -1.111, -1.891), (13.32, 1.111, -1.891), (12.97, 3.247, -1.842), (12.31, -4.222, -3.592), (12.79, -2.193, -3.731), (12.96, 1.33e-07, -3.782), (12.79, 2.193, -3.731), (12.31, 4.222, -3.592), (11.42, -5.037, -5.142), (11.97, -3.167, -5.388), (12.27, -1.082, -5.525), (12.27, 1.082, -5.525), (11.97, 3.167, -5.388), (11.42, 5.037, -5.142)], [], [(17, 1, 66), (66, 1, 81), (81, 1, 25), (31, 2, 80), (80, 2, 95), (95, 2, 32), (24, 0, 52), (52, 0, 67), (67, 0, 11), (16, 17, 474), (474, 17, 66), (66, 65, 474), (474, 65, 469), (65, 64, 469), (469, 64, 465), (64, 63, 465), (465, 63, 462), (63, 62, 462), (462, 62, 460), (62, 61, 460), (460, 61, 459), (61, 60, 459), (459, 60, 73), (60, 5, 73), (5, 122, 73), (122, 375, 73), (73, 375, 72), (375, 376, 72), (72, 376, 71), (376, 378, 71), (71, 378, 70), (378, 381, 70), (70, 381, 69), (381, 385, 69), (69, 385, 68), (385, 390, 68), (68, 390, 67), (390, 52, 67), (52, 390, 51), (51, 390, 391), (390, 385, 391), (391, 385, 386), (385, 381, 386), (386, 381, 382), (381, 378, 382), (382, 378, 379), (378, 376, 379), (379, 376, 377), (376, 375, 377), (377, 375, 121), (375, 122, 121), (121, 122, 285), (285, 122, 157), (122, 5, 157), (5, 123, 157), (157, 123, 269), (123, 124, 269), (269, 124, 268), (124, 125, 268), (268, 125, 267), (125, 126, 267), (267, 126, 266), (126, 127, 266), (266, 127, 265), (127, 128, 265), (265, 128, 264), (128, 129, 264), (264, 129, 171), (129, 6, 171), (6, 130, 171), (171, 130, 248), (130, 131, 248), (248, 131, 247), (131, 132, 247), (247, 132, 246), (132, 133, 246), (246, 133, 245), (133, 134, 245), (245, 134, 244), (134, 135, 244), (244, 135, 243), (135, 136, 243), (243, 136, 178), (136, 7, 178), (7, 137, 178), (178, 137, 227), (137, 138, 227), (227, 138, 226), (138, 139, 226), (226, 139, 225), (139, 140, 225), (225, 140, 224), (140, 141, 224), (224, 141, 223), (141, 142, 223), (223, 142, 222), (142, 143, 222), (222, 143, 185), (143, 8, 185), (8, 144, 185), (185, 144, 206), (144, 145, 206), (206, 145, 205), (145, 146, 205), (205, 146, 204), (146, 147, 204), (204, 147, 203), (147, 148, 203), (203, 148, 202), (148, 149, 202), (202, 149, 201), (149, 150, 201), (201, 150, 158), (158, 150, 9), (150, 59, 9), (59, 46, 9), (46, 116, 9), (116, 158, 9), (158, 116, 290), (116, 117, 290), (290, 117, 289), (117, 118, 289), (289, 118, 288), (118, 119, 288), (288, 119, 287), (119, 120, 287), (287, 120, 286), (120, 121, 286), (286, 121, 285), (285, 280, 286), (286, 280, 281), (280, 276, 281), (281, 276, 277), (276, 273, 277), (277, 273, 274), (273, 271, 274), (274, 271, 272), (271, 270, 272), (272, 270, 163), (270, 164, 163), (164, 186, 163), (186, 187, 163), (163, 187, 162), (187, 189, 162), (162, 189, 161), (189, 192, 161), (161, 192, 160), (192, 196, 160), (160, 196, 159), (196, 201, 159), (159, 201, 158), (158, 290, 159), (159, 290, 284), (290, 289, 284), (284, 289, 283), (289, 288, 283), (283, 288, 282), (288, 287, 282), (282, 287, 281), (287, 286, 281), (281, 277, 282), (282, 277, 278), (277, 274, 278), (278, 274, 275), (274, 272, 275), (275, 272, 162), (272, 163, 162), (162, 161, 275), (161, 279, 275), (279, 278, 275), (279, 283, 278), (283, 282, 278), (283, 279, 284), (284, 279, 160), (279, 161, 160), (160, 159, 284), (201, 196, 202), (202, 196, 197), (196, 192, 197), (197, 192, 193), (192, 189, 193), (193, 189, 190), (189, 187, 190), (190, 187, 188), (187, 186, 188), (188, 186, 180), (186, 179, 180), (180, 179, 207), (207, 179, 172), (179, 10, 172), (172, 10, 165), (165, 10, 151), (10, 164, 151), (164, 270, 151), (270, 152, 151), (152, 249, 151), (151, 249, 165), (249, 166, 165), (166, 228, 165), (165, 228, 172), (228, 173, 172), (173, 207, 172), (173, 209, 207), (209, 208, 207), (207, 208, 180), (208, 181, 180), (181, 188, 180), (181, 191, 188), (191, 190, 188), (191, 194, 190), (194, 193, 190), (194, 198, 193), (198, 197, 193), (198, 203, 197), (203, 202, 197), (203, 198, 204), (204, 198, 199), (198, 194, 199), (199, 194, 195), (194, 191, 195), (195, 191, 182), (191, 181, 182), (182, 181, 210), (210, 181, 208), (210, 208, 211), (211, 208, 209), (211, 209, 212), (212, 209, 174), (209, 173, 174), (174, 173, 229), (229, 173, 228), (229, 228, 230), (230, 228, 166), (230, 166, 167), (167, 166, 250), (250, 166, 249), (250, 249, 251), (251, 249, 152), (251, 152, 153), (153, 152, 271), (271, 152, 270), (271, 273, 153), (273, 154, 153), (154, 254, 153), (153, 254, 251), (254, 253, 251), (251, 253, 250), (253, 252, 250), (250, 252, 167), (252, 168, 167), (168, 233, 167), (167, 233, 230), (233, 232, 230), (230, 232, 229), (232, 231, 229), (229, 231, 174), (231, 175, 174), (175, 212, 174), (175, 216, 212), (216, 215, 212), (212, 215, 211), (215, 214, 211), (211, 214, 210), (214, 213, 210), (210, 213, 182), (213, 183, 182), (183, 195, 182), (183, 200, 195), (200, 199, 195), (200, 205, 199), (205, 204, 199), (205, 200, 206), (206, 200, 184), (200, 183, 184), (184, 183, 217), (217, 183, 213), (217, 213, 218), (218, 213, 214), (218, 214, 219), (219, 214, 215), (219, 215, 220), (220, 215, 216), (220, 216, 221), (221, 216, 176), (216, 175, 176), (176, 175, 234), (234, 175, 231), (234, 231, 235), (235, 231, 232), (235, 232, 236), (236, 232, 233), (236, 233, 237), (237, 233, 168), (237, 168, 169), (169, 168, 255), (255, 168, 252), (255, 252, 256), (256, 252, 253), (256, 253, 257), (257, 253, 254), (257, 254, 258), (258, 254, 154), (258, 154, 155), (155, 154, 276), (276, 154, 273), (276, 280, 155), (280, 156, 155), (156, 263, 155), (155, 263, 258), (263, 262, 258), (258, 262, 257), (262, 261, 257), (257, 261, 256), (261, 260, 256), (256, 260, 255), (260, 259, 255), (255, 259, 169), (259, 170, 169), (170, 242, 169), (169, 242, 237), (242, 241, 237), (237, 241, 236), (241, 240, 236), (236, 240, 235), (240, 239, 235), (235, 239, 234), (239, 238, 234), (234, 238, 176), (238, 177, 176), (177, 221, 176), (177, 227, 221), (227, 226, 221), (221, 226, 220), (226, 225, 220), (220, 225, 219), (225, 224, 219), (219, 224, 218), (224, 223, 218), (218, 223, 217), (223, 222, 217), (217, 222, 184), (222, 185, 184), (185, 206, 184), (227, 177, 178), (178, 177, 243), (243, 177, 238), (243, 238, 244), (244, 238, 239), (244, 239, 245), (245, 239, 240), (245, 240, 246), (246, 240, 241), (246, 241, 247), (247, 241, 242), (247, 242, 248), (248, 242, 170), (248, 170, 171), (171, 170, 264), (264, 170, 259), (264, 259, 265), (265, 259, 260), (265, 260, 266), (266, 260, 261), (266, 261, 267), (267, 261, 262), (267, 262, 268), (268, 262, 263), (268, 263, 269), (269, 263, 156), (269, 156, 157), (157, 156, 285), (285, 156, 280), (10, 179, 164), (179, 186, 164), (120, 377, 121), (120, 380, 377), (380, 379, 377), (380, 383, 379), (383, 382, 379), (383, 387, 382), (387, 386, 382), (387, 392, 386), (392, 391, 386), (392, 50, 391), (50, 51, 391), (51, 50, 490), (490, 50, 486), (50, 49, 486), (486, 49, 483), (49, 48, 483), (483, 48, 481), (48, 47, 481), (481, 47, 480), (47, 46, 480), (480, 46, 59), (59, 58, 480), (58, 482, 480), (482, 481, 480), (482, 484, 481), (484, 483, 481), (484, 487, 483), (487, 486, 483), (487, 491, 486), (491, 490, 486), (491, 496, 490), (496, 495, 490), (490, 495, 51), (495, 52, 51), (495, 24, 52), (24, 495, 23), (23, 495, 496), (23, 496, 22), (22, 496, 497), (496, 491, 497), (497, 491, 492), (491, 487, 492), (492, 487, 488), (487, 484, 488), (488, 484, 485), (484, 482, 485), (485, 482, 57), (482, 58, 57), (58, 292, 57), (292, 294, 57), (57, 294, 56), (294, 297, 56), (56, 297, 55), (297, 301, 55), (55, 301, 54), (301, 306, 54), (54, 306, 53), (306, 108, 53), (53, 108, 4), (4, 108, 45), (45, 108, 411), (108, 107, 411), (411, 107, 406), (107, 106, 406), (406, 106, 402), (106, 105, 402), (402, 105, 399), (105, 104, 399), (399, 104, 397), (104, 103, 397), (397, 103, 396), (103, 102, 396), (396, 102, 115), (102, 8, 115), (8, 143, 115), (143, 312, 115), (115, 312, 114), (312, 313, 114), (114, 313, 113), (313, 315, 113), (113, 315, 112), (315, 318, 112), (112, 318, 111), (318, 322, 111), (111, 322, 110), (322, 327, 110), (110, 327, 109), (327, 94, 109), (109, 94, 3), (3, 94, 38), (38, 94, 432), (94, 93, 432), (432, 93, 427), (93, 92, 427), (427, 92, 423), (92, 91, 423), (423, 91, 420), (91, 90, 420), (420, 90, 418), (90, 89, 418), (418, 89, 417), (89, 88, 417), (417, 88, 101), (88, 7, 101), (7, 136, 101), (136, 333, 101), (101, 333, 100), (333, 334, 100), (100, 334, 99), (334, 336, 99), (99, 336, 98), (336, 339, 98), (98, 339, 97), (339, 343, 97), (97, 343, 96), (343, 348, 96), (96, 348, 95), (348, 80, 95), (80, 348, 79), (79, 348, 349), (348, 343, 349), (349, 343, 344), (343, 339, 344), (344, 339, 340), (339, 336, 340), (340, 336, 337), (336, 334, 337), (337, 334, 335), (334, 333, 335), (335, 333, 135), (333, 136, 135), (135, 134, 335), (134, 338, 335), (338, 337, 335), (338, 341, 337), (341, 340, 337), (341, 345, 340), (345, 344, 340), (345, 350, 344), (350, 349, 344), (350, 78, 349), (78, 79, 349), (79, 78, 448), (448, 78, 444), (78, 77, 444), (444, 77, 441), (77, 76, 441), (441, 76, 439), (76, 75, 439), (439, 75, 438), (75, 74, 438), (438, 74, 87), (74, 6, 87), (6, 129, 87), (129, 354, 87), (87, 354, 86), (354, 355, 86), (86, 355, 85), (355, 357, 85), (85, 357, 84), (357, 360, 84), (84, 360, 83), (360, 364, 83), (83, 364, 82), (364, 369, 82), (82, 369, 81), (369, 66, 81), (66, 369, 65), (65, 369, 370), (369, 364, 370), (370, 364, 365), (364, 360, 365), (365, 360, 361), (360, 357, 361), (361, 357, 358), (357, 355, 358), (358, 355, 356), (355, 354, 356), (356, 354, 128), (354, 129, 128), (128, 127, 356), (127, 359, 356), (359, 358, 356), (359, 362, 358), (362, 361, 358), (362, 366, 361), (366, 365, 361), (366, 371, 365), (371, 370, 365), (371, 64, 370), (64, 65, 370), (64, 371, 63), (63, 371, 372), (371, 366, 372), (372, 366, 367), (366, 362, 367), (367, 362, 363), (362, 359, 363), (363, 359, 126), (359, 127, 126), (126, 125, 363), (125, 368, 363), (368, 367, 363), (368, 373, 367), (373, 372, 367), (373, 62, 372), (62, 63, 372), (62, 373, 61), (61, 373, 374), (373, 368, 374), (374, 368, 124), (368, 125, 124), (124, 123, 374), (123, 60, 374), (60, 61, 374), (123, 5, 60), (81, 458, 82), (82, 458, 452), (458, 457, 452), (452, 457, 451), (457, 456, 451), (451, 456, 450), (456, 455, 450), (450, 455, 449), (455, 454, 449), (449, 454, 448), (454, 453, 448), (448, 453, 79), (453, 80, 79), (453, 31, 80), (31, 453, 30), (30, 453, 454), (30, 454, 29), (29, 454, 455), (29, 455, 28), (28, 455, 456), (28, 456, 27), (27, 456, 457), (27, 457, 26), (26, 457, 458), (26, 458, 25), (25, 458, 81), (448, 444, 449), (449, 444, 445), (444, 441, 445), (445, 441, 442), (441, 439, 442), (442, 439, 440), (439, 438, 440), (440, 438, 86), (438, 87, 86), (86, 85, 440), (85, 443, 440), (443, 442, 440), (443, 446, 442), (446, 445, 442), (446, 450, 445), (450, 449, 445), (450, 446, 451), (451, 446, 447), (446, 443, 447), (447, 443, 84), (443, 85, 84), (84, 83, 447), (83, 452, 447), (452, 451, 447), (83, 82, 452), (74, 130, 6), (130, 74, 353), (74, 75, 353), (353, 75, 352), (75, 76, 352), (352, 76, 351), (76, 77, 351), (351, 77, 350), (77, 78, 350), (350, 345, 351), (351, 345, 346), (345, 341, 346), (346, 341, 342), (341, 338, 342), (342, 338, 133), (338, 134, 133), (133, 132, 342), (132, 347, 342), (347, 346, 342), (347, 352, 346), (352, 351, 346), (352, 347, 353), (353, 347, 131), (347, 132, 131), (131, 130, 353), (95, 437, 96), (96, 437, 431), (437, 436, 431), (431, 436, 430), (436, 435, 430), (430, 435, 429), (435, 434, 429), (429, 434, 428), (434, 433, 428), (428, 433, 427), (433, 432, 427), (433, 37, 432), (37, 38, 432), (44, 45, 411), (44, 411, 412), (411, 406, 412), (412, 406, 407), (406, 402, 407), (407, 402, 403), (402, 399, 403), (403, 399, 400), (399, 397, 400), (400, 397, 398), (397, 396, 398), (398, 396, 114), (396, 115, 114), (114, 113, 398), (113, 401, 398), (401, 400, 398), (401, 404, 400), (404, 403, 400), (404, 408, 403), (408, 407, 403), (408, 413, 407), (413, 412, 407), (413, 43, 412), (43, 44, 412), (42, 43, 413), (42, 413, 414), (413, 408, 414), (414, 408, 409), (408, 404, 409), (409, 404, 405), (404, 401, 405), (405, 401, 112), (401, 113, 112), (112, 111, 405), (111, 410, 405), (410, 409, 405), (410, 415, 409), (415, 414, 409), (415, 41, 414), (41, 42, 414), (40, 41, 415), (40, 415, 416), (415, 410, 416), (416, 410, 110), (410, 111, 110), (110, 109, 416), (109, 39, 416), (39, 40, 416), (39, 109, 3), (18, 53, 4), (53, 18, 500), (18, 19, 500), (500, 19, 499), (19, 20, 499), (499, 20, 498), (20, 21, 498), (498, 21, 497), (21, 22, 497), (497, 492, 498), (498, 492, 493), (492, 488, 493), (493, 488, 489), (488, 485, 489), (489, 485, 56), (485, 57, 56), (56, 55, 489), (55, 494, 489), (494, 493, 489), (494, 499, 493), (499, 498, 493), (499, 494, 500), (500, 494, 54), (494, 55, 54), (54, 53, 500), (35, 36, 434), (434, 36, 433), (36, 37, 433), (35, 434, 435), (35, 435, 34), (34, 435, 436), (34, 436, 33), (33, 436, 437), (33, 437, 32), (32, 437, 95), (427, 423, 428), (428, 423, 424), (423, 420, 424), (424, 420, 421), (420, 418, 421), (421, 418, 419), (418, 417, 419), (419, 417, 100), (417, 101, 100), (100, 99, 419), (99, 422, 419), (422, 421, 419), (422, 425, 421), (425, 424, 421), (425, 429, 424), (429, 428, 424), (429, 425, 430), (430, 425, 426), (425, 422, 426), (426, 422, 98), (422, 99, 98), (98, 97, 426), (97, 431, 426), (431, 430, 426), (97, 96, 431), (88, 137, 7), (137, 88, 332), (88, 89, 332), (332, 89, 331), (89, 90, 331), (331, 90, 330), (90, 91, 330), (330, 91, 329), (91, 92, 329), (329, 92, 328), (92, 93, 328), (328, 93, 327), (93, 94, 327), (327, 322, 328), (328, 322, 323), (322, 318, 323), (323, 318, 319), (318, 315, 319), (319, 315, 316), (315, 313, 316), (316, 313, 314), (313, 312, 314), (314, 312, 142), (312, 143, 142), (142, 141, 314), (141, 317, 314), (317, 316, 314), (317, 320, 316), (320, 319, 316), (320, 324, 319), (324, 323, 319), (324, 329, 323), (329, 328, 323), (329, 324, 330), (330, 324, 325), (324, 320, 325), (325, 320, 321), (320, 317, 321), (321, 317, 140), (317, 141, 140), (140, 139, 321), (139, 326, 321), (326, 325, 321), (326, 331, 325), (331, 330, 325), (331, 326, 332), (332, 326, 138), (326, 139, 138), (138, 137, 332), (102, 144, 8), (144, 102, 311), (102, 103, 311), (311, 103, 310), (103, 104, 310), (310, 104, 309), (104, 105, 309), (309, 105, 308), (105, 106, 308), (308, 106, 307), (106, 107, 307), (307, 107, 306), (107, 108, 306), (306, 301, 307), (307, 301, 302), (301, 297, 302), (302, 297, 298), (297, 294, 298), (298, 294, 295), (294, 292, 295), (295, 292, 293), (292, 291, 293), (293, 291, 149), (291, 150, 149), (150, 291, 59), (59, 291, 58), (291, 292, 58), (149, 148, 293), (148, 296, 293), (296, 295, 293), (296, 299, 295), (299, 298, 295), (299, 303, 298), (303, 302, 298), (303, 308, 302), (308, 307, 302), (308, 303, 309), (309, 303, 304), (303, 299, 304), (304, 299, 300), (299, 296, 300), (300, 296, 147), (296, 148, 147), (147, 146, 300), (146, 305, 300), (305, 304, 300), (305, 310, 304), (310, 309, 304), (310, 305, 311), (311, 305, 145), (305, 146, 145), (145, 144, 311), (46, 47, 395), (395, 47, 394), (47, 48, 394), (394, 48, 393), (48, 49, 393), (393, 49, 392), (49, 50, 392), (392, 387, 393), (393, 387, 388), (387, 383, 388), (388, 383, 384), (383, 380, 384), (384, 380, 119), (380, 120, 119), (119, 118, 384), (118, 389, 384), (389, 388, 384), (389, 394, 388), (394, 393, 388), (394, 389, 395), (395, 389, 117), (389, 118, 117), (117, 116, 395), (116, 46, 395), (67, 479, 68), (68, 479, 473), (479, 478, 473), (473, 478, 472), (478, 477, 472), (472, 477, 471), (477, 476, 471), (471, 476, 470), (476, 475, 470), (470, 475, 469), (475, 474, 469), (475, 16, 474), (16, 475, 15), (15, 475, 476), (15, 476, 14), (14, 476, 477), (14, 477, 13), (13, 477, 478), (13, 478, 12), (12, 478, 479), (12, 479, 11), (11, 479, 67), (469, 465, 470), (470, 465, 466), (465, 462, 466), (466, 462, 463), (462, 460, 463), (463, 460, 461), (460, 459, 461), (461, 459, 72), (459, 73, 72), (72, 71, 461), (71, 464, 461), (464, 463, 461), (464, 467, 463), (467, 466, 463), (467, 471, 466), (471, 470, 466), (471, 467, 472), (472, 467, 468), (467, 464, 468), (468, 464, 70), (464, 71, 70), (70, 69, 468), (69, 473, 468), (473, 472, 468), (69, 68, 473)])
me_domewire.materials.append(mat_domewire)
me_domewire.use_remesh_preserve_volume = False
me_domewire.use_remesh_preserve_attributes = False
me_domewire.use_mirror_vertex_groups = False
me_domewire.update()

# ---- objects
ob_domeglass = bpy.data.objects.new('DomeGlass', me_domeglass)
ob_domewire = bpy.data.objects.new('DomeWire', me_domewire)

# ---- transforms, parenting, visibility, modifiers, constraints
ob_domeglass.location = (-1.49e-07, 1.49e-07, 10.0)
ob_domeglass.rotation_euler = (1.49e-08, -1.49e-08, -1.571)
ob_domeglass.lineart.crease_threshold = 0.0
ob_domewire.location = (-1.49e-07, 1.49e-07, 10.0)
ob_domewire.rotation_euler = (1.49e-08, -1.49e-08, -1.571)
ob_domewire.lineart.crease_threshold = 0.0
_m = ob_domewire.modifiers.new('Wireframe', 'WIREFRAME')
_m.thickness = 0.05

# ---- collection membership
col_collection_3.objects.link(ob_domeglass)
col_collection_3.objects.link(ob_domewire)
col_collection_4.objects.link(ob_domeglass)
col_collection_4.objects.link(ob_domewire)

# ---- scene / render settings (as saved in the file)
scene.frame_start = 1; scene.frame_end = 75; scene.frame_set(0)
scene.render.engine = 'BLENDER_EEVEE_NEXT'
scene.render.resolution_percentage = 50
scene.render.dither_intensity = 0.0
scene.cycles.use_denoising = False
scene.cycles.samples = 10
scene.cycles.sampling_pattern = 'TABULATED_SOBOL'
scene.cycles.light_sampling_threshold = 0.0
scene.cycles.use_adaptive_sampling = False
scene.cycles.use_light_tree = False
scene.cycles.blur_glossy = 0.0
scene.cycles.volume_bounces = 1
scene.cycles.pixel_filter_type = 'GAUSSIAN'
scene.cycles.sample_clamp_indirect = 0.0
scene.view_settings.view_transform = 'Standard'
bpy.context.view_layer.update()

# ---- added for rendering (the .blend has no active camera and no usable light): camera, sun
cam_auto = bpy.data.cameras.new('AutoCamera')
cam_auto.lens = 50.0
cam_auto.sensor_width = 36.0
cam_auto.clip_end = 1000.0
ob_auto_camera = bpy.data.objects.new('AutoCamera', cam_auto)
scene.collection.objects.link(ob_auto_camera)
ob_auto_camera.location = (40.1408, -48.169, 45.3139)
ob_auto_camera.rotation_euler = (1.09748, -7.21219e-08, 0.694738)
scene.camera = ob_auto_camera
light_auto_sun = bpy.data.lights.new('AutoSun', 'SUN')
light_auto_sun.energy = 3.0
light_auto_sun.angle = 0.0523599
ob_auto_sun = bpy.data.objects.new('AutoSun', light_auto_sun)
scene.collection.objects.link(ob_auto_sun)
ob_auto_sun.rotation_euler = (0.872665, 0.174533, 0.523599)
bpy.context.view_layer.update()
